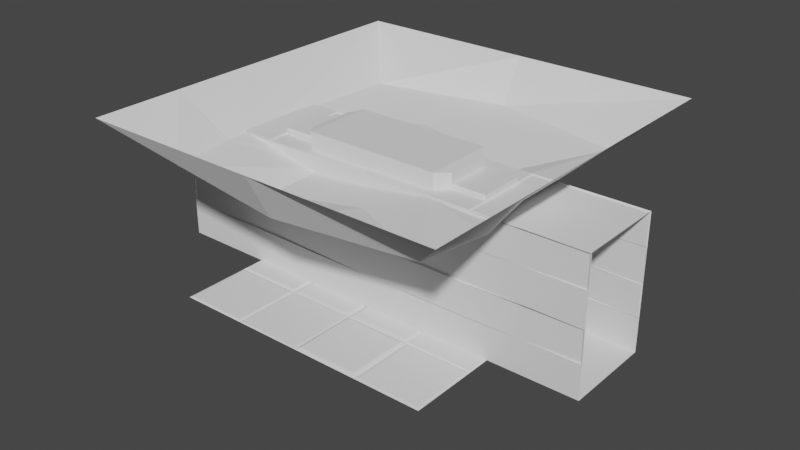 # Source: Environment.blend  (saved by Blender 2.92.15; exported with 4.5.12 LTS)
import bpy
from mathutils import Matrix  # noqa: F401  (used for matrix-valued properties, if any)

bpy.ops.wm.read_factory_settings(use_empty=True)
scene = bpy.context.scene
scene.name = 'Scene'

# ---- collections
col_collection = bpy.data.collections.new('Collection'); scene.collection.children.link(col_collection)

# ---- images (referenced by path relative to the original .blend; pixels are not part of the script)
import os
ASSET_DIR = os.environ.get("B2B_ASSET_DIR", "")  # directory of the original .blend (textures are referenced by path, not embedded)
HERE = os.path.dirname(os.path.abspath(__file__))  # packed textures are extracted next to this script under _unpacked/

def load_image(name, relpath, width, height, colorspace="sRGB"):
    """Load a texture the original file referenced (path relative to the .blend, or extracted next to this script)."""
    p = next((c for c in (os.path.join(HERE, relpath), os.path.join(ASSET_DIR, relpath)) if relpath and os.path.exists(c)), "")
    if p:
        img = bpy.data.images.load(p, check_existing=True)
        img.name = name
    else:  # same state as the original file: an image datablock whose file is absent (Cycles renders it pink)
        img = bpy.data.images.new(name, width, height)
        img.source = "FILE"
        img.filepath = "//" + (relpath or name)
    img.colorspace_settings.name = colorspace
    return img
img_column = load_image('Column', 'Column.png', 1024, 1024, 'sRGB')
img_snake_png = load_image('Snake.png', 'Snake.png', 1024, 1024, 'sRGB')

# ---- materials (node trees are filled in below, after node groups)
mat_column_material = bpy.data.materials.new('Column Material')
mat_column_material.use_transparent_shadow = False
mat_snake_material = bpy.data.materials.new('Snake Material')
mat_snake_material.use_transparent_shadow = False

# ---- material node trees
mat_column_material.use_nodes = True; mat_column_material.node_tree.nodes.clear()
_N = mat_column_material.node_tree.nodes; _L = mat_column_material.node_tree.links
n0 = _N.new('ShaderNodeBsdfPrincipled'); n0.name = 'Principled BSDF'; n0.location = (10, 300)
n0.distribution = 'GGX'
n0.subsurface_method = 'BURLEY'
n0.inputs[3].default_value = 1.45
n0.inputs[27].default_value = (0.0, 0.0, 0.0, 1.0)
n0.inputs[28].default_value = 1.0
n1 = _N.new('ShaderNodeOutputMaterial'); n1.name = 'Material Output'; n1.location = (300, 300)
n2 = _N.new('ShaderNodeTexImage'); n2.name = 'Image Texture'; n2.location = (-280, 280)
n2.image = img_column
_L.new(n0.outputs[0], n1.inputs[0])
_L.new(n2.outputs[0], n0.inputs[0])
n1.is_active_output = True
mat_snake_material.use_nodes = True; mat_snake_material.node_tree.nodes.clear()
_N = mat_snake_material.node_tree.nodes; _L = mat_snake_material.node_tree.links
n0 = _N.new('ShaderNodeBsdfPrincipled'); n0.name = 'Principled BSDF'; n0.location = (10, 300)
n0.distribution = 'GGX'
n0.subsurface_method = 'BURLEY'
n0.inputs[2].default_value = 0.0
n0.inputs[3].default_value = 1.45
n0.inputs[13].default_value = 0.0
n0.inputs[27].default_value = (0.0, 0.0, 0.0, 1.0)
n0.inputs[28].default_value = 1.0
n1 = _N.new('ShaderNodeOutputMaterial'); n1.name = 'Material Output'; n1.location = (300, 300)
n2 = _N.new('ShaderNodeTexImage'); n2.name = 'Image Texture'; n2.location = (-280, 280)
n2.image = img_snake_png
_L.new(n0.outputs[0], n1.inputs[0])
_L.new(n2.outputs[0], n0.inputs[0])
n1.is_active_output = True

# ---- world
world_world = bpy.data.worlds.new('World'); scene.world = world_world
world_world.use_nodes = True; world_world.node_tree.nodes.clear()
_N = world_world.node_tree.nodes; _L = world_world.node_tree.links
n0 = _N.new('ShaderNodeOutputWorld'); n0.name = 'World Output'; n0.location = (300, 300)
n1 = _N.new('ShaderNodeBackground'); n1.name = 'Background'; n1.location = (10, 300)
n1.inputs[0].default_value = (0.05088, 0.05088, 0.05088, 1.0)
_L.new(n1.outputs[0], n0.inputs[0])
n0.is_active_output = True
world_world.color = (0.05088, 0.05088, 0.05088)
world_world.use_sun_shadow = False
world_world.sun_shadow_jitter_overblur = 0.0

# ---- meshes
me_cube_007 = bpy.data.meshes.new('Cube.007')
me_cube_007.from_pydata([(0.5249, -0.5249, 0.2954), (0.5249, -0.5249, -0.4154), (0.5249, 0.5249, 0.2954), (0.5249, 0.5249, -0.4154), (-0.5249, -0.5249, 0.2954), (-0.5249, -0.5249, -0.4154), (-0.5249, 0.5249, 0.2954), (-0.5249, 0.5249, -0.4154), (0.3986, 0.3986, 0.5381), (0.3986, -0.3986, 0.5381), (-0.3986, 0.3986, 0.5381), (-0.3986, -0.3986, 0.5381), (0.3986, 0.3986, 2.587), (0.3986, -0.3986, 2.587), (-0.3986, 0.3986, 2.587), (-0.3986, -0.3986, 2.587), (0.5078, 0.5078, 2.815), (0.5078, -0.5078, 2.815), (-0.5078, 0.5078, 2.815), (-0.5078, -0.5078, 2.815), (0.5078, 0.5078, 3.091), (0.5078, -0.5078, 3.091), (-0.5078, 0.5078, 3.091), (-0.5078, -0.5078, 3.091)], [], [(0, 1, 3, 2), (2, 3, 7, 6), (6, 7, 5, 4), (4, 5, 1, 0), (6, 4, 11, 10), (7, 3, 1, 5), (8, 10, 14, 12), (4, 0, 9, 11), (2, 6, 10, 8), (0, 2, 8, 9), (15, 13, 17, 19), (10, 11, 15, 14), (9, 8, 12, 13), (11, 9, 13, 15), (18, 19, 23, 22), (12, 14, 18, 16), (14, 15, 19, 18), (13, 12, 16, 17), (20, 22, 23, 21), (17, 16, 20, 21), (19, 17, 21, 23), (16, 18, 22, 20)])
_uv = me_cube_007.uv_layers.new(name='UVMap')
_uv.uv.foreach_set('vector', [0.2662, 0.1561, 0.2662, 0.005782, 0.4882, 0.005782, 0.4882, 0.1561, 0.7287, 0.1577, 0.7287, 0.0074, 0.9507, 0.0074, 0.9507, 0.1577, 0.5, 0.1559, 0.5, 0.005634, 0.722, 0.005634, 0.722, 0.1559, 0.0438, 0.1561, 0.0438, 0.005782, 0.2658, 0.005782, 0.2658, 0.1561, 0.5, 0.1559, 0.722, 0.1559, 0.6953, 0.2138, 0.5267, 0.2138, 0.2626, 0.9937, 0.2626, 0.7769, 0.4794, 0.7769, 0.4794, 0.9937, 0.7554, 0.2155, 0.9239, 0.2155, 0.9239, 0.6488, 0.7554, 0.6488, 0.0438, 0.1561, 0.2658, 0.1561, 0.2391, 0.2139, 0.07051, 0.2139, 0.7287, 0.1577, 0.9507, 0.1577, 0.9239, 0.2155, 0.7554, 0.2155, 0.2662, 0.1561, 0.4882, 0.1561, 0.4614, 0.2139, 0.2929, 0.2139, 0.07051, 0.6472, 0.2391, 0.6472, 0.2621, 0.7005, 0.04743, 0.7005, 0.5267, 0.2138, 0.6953, 0.2138, 0.6953, 0.647, 0.5267, 0.647, 0.2929, 0.2139, 0.4614, 0.2139, 0.4614, 0.6472, 0.2929, 0.6472, 0.07051, 0.2139, 0.2391, 0.2139, 0.2391, 0.6472, 0.07051, 0.6472, 0.5036, 0.7004, 0.7184, 0.7004, 0.7184, 0.7587, 0.5036, 0.7587, 0.7554, 0.6488, 0.9239, 0.6488, 0.947, 0.7021, 0.7323, 0.7021, 0.5267, 0.647, 0.6953, 0.647, 0.7184, 0.7004, 0.5036, 0.7004, 0.2929, 0.6472, 0.4614, 0.6472, 0.4845, 0.7005, 0.2698, 0.7005, 0.04859, 0.9911, 0.04859, 0.7814, 0.2583, 0.7814, 0.2583, 0.9911, 0.2698, 0.7005, 0.4845, 0.7005, 0.4845, 0.7588, 0.2698, 0.7588, 0.04743, 0.7005, 0.2621, 0.7005, 0.2621, 0.7588, 0.04743, 0.7588, 0.7323, 0.7021, 0.947, 0.7021, 0.947, 0.7605, 0.7323, 0.7605])
me_cube_007.materials.append(mat_column_material)
me_cube_007.use_remesh_fix_poles = True
me_cube_007.use_remesh_preserve_attributes = False
me_cube_007.use_mirror_vertex_groups = False
me_cube_007.update()
me_cube = bpy.data.meshes.new('Cube')
me_cube.from_pydata([(-0.2672, -0.1486, -0.1974), (-0.2878, -0.05562, -0.02939), (-0.2452, 0.06195, -0.3112), (-0.2658, 0.1549, -0.1432), (0.01982, -0.2573, -0.1754), (-0.01442, -0.1029, 0.1037), (0.05635, 0.09235, -0.3644), (0.02212, 0.2467, -0.08536), (0.2796, 0.08861, -0.07636), (0.2934, 0.02644, -0.1887), (0.2787, -0.1143, -0.1126), (0.2649, -0.05217, -0.0002615)], [], [(0, 1, 3, 2), (2, 3, 7, 6), (5, 4, 10, 11), (4, 5, 1, 0), (2, 6, 4, 0), (7, 3, 1, 5), (9, 8, 11, 10), (4, 6, 9, 10), (7, 5, 11, 8), (6, 7, 8, 9)])
_uv = me_cube.uv_layers.new(name='UVMap')
_uv.uv.foreach_set('vector', [0.375, 0.0, 0.625, 0.0, 0.625, 0.25, 0.375, 0.25, 0.375, 0.25, 0.625, 0.25, 0.625, 0.5, 0.375, 0.5, 0.625, 0.75, 0.375, 0.75, 0.375, 0.75, 0.625, 0.75, 0.375, 0.75, 0.625, 0.75, 0.625, 1.0, 0.375, 1.0, 0.125, 0.5, 0.375, 0.5, 0.375, 0.75, 0.125, 0.75, 0.625, 0.5, 0.875, 0.5, 0.875, 0.75, 0.625, 0.75, 0.375, 0.5, 0.625, 0.5, 0.625, 0.75, 0.375, 0.75, 0.375, 0.75, 0.375, 0.5, 0.375, 0.5, 0.375, 0.75, 0.625, 0.5, 0.625, 0.75, 0.625, 0.75, 0.625, 0.5, 0.375, 0.5, 0.625, 0.5, 0.625, 0.5, 0.375, 0.5])
me_cube.use_remesh_fix_poles = True
me_cube.use_remesh_preserve_attributes = False
me_cube.use_mirror_vertex_groups = False
me_cube.update()
me_cube_002 = bpy.data.meshes.new('Cube.002')
me_cube_002.from_pydata([(0.9976, -0.5036, -1.0), (0.9976, -0.5036, 0.09525), (0.9976, 0.4896, -1.0), (0.9976, 0.4896, 0.09525), (0.0, 0.4896, -1.0), (0.0, 0.4896, 0.09525), (0.0, -0.5036, -1.0), (0.0, -0.5036, 0.09525), (1.015, 0.5856, 0.2011), (1.015, 0.5856, -1.106), (1.015, -0.5995, -1.106), (1.015, -0.5995, 0.2011), (1.525, 0.5856, 0.2011), (1.525, 0.5856, -1.106), (1.525, -0.5995, -1.106), (1.525, -0.5995, 0.2011), (1.038, 0.532, 0.2563), (1.038, -0.5459, 0.2563), (1.502, 0.532, 0.2563), (1.502, -0.5459, 0.2563), (1.038, 0.532, 2.314), (1.038, -0.5459, 2.314), (1.502, 0.532, 2.314), (1.502, -0.5459, 2.314), (1.014, 0.5873, 2.353), (1.014, -0.6013, 2.353), (1.526, 0.5873, 2.353), (1.526, -0.6013, 2.353), (1.014, 0.7768, 2.795), (1.014, -0.79, 2.795), (1.526, 0.7768, 2.795), (1.526, -0.79, 2.795), (1.014, 0.7768, 3.333), (1.014, -0.79, 3.333), (1.526, 0.7768, 3.333), (1.526, -0.79, 3.333), (0.0, 0.7768, 2.795), (0.0, -0.79, 2.795), (0.0, 0.7768, 3.333), (0.0, -0.79, 3.333), (1.739, 0.4934, 2.837), (1.739, -0.5074, 2.837), (1.739, 0.4934, 3.29), (1.739, -0.5074, 3.29)], [], [(4, 5, 3, 2), (3, 1, 11, 8), (4, 2, 0, 6), (3, 5, 7, 1), (0, 1, 7, 6), (8, 11, 17, 16), (2, 3, 8, 9), (1, 0, 10, 11), (0, 2, 9, 10), (13, 12, 15, 14), (9, 8, 12, 13), (11, 10, 14, 15), (10, 9, 13, 14), (18, 16, 20, 22), (12, 8, 16, 18), (11, 15, 19, 17), (15, 12, 18, 19), (21, 23, 27, 25), (19, 18, 22, 23), (17, 19, 23, 21), (16, 17, 21, 20), (26, 24, 28, 30), (20, 21, 25, 24), (22, 20, 24, 26), (23, 22, 26, 27), (35, 31, 41, 43), (27, 26, 30, 31), (25, 27, 31, 29), (24, 25, 29, 28), (32, 33, 35, 34), (29, 31, 35, 33), (33, 32, 38, 39), (30, 28, 32, 34), (41, 40, 42, 43), (32, 28, 36, 38), (28, 29, 37, 36), (29, 33, 39, 37), (34, 35, 43, 42), (31, 30, 40, 41), (30, 34, 42, 40)])
_uv = me_cube_002.uv_layers.new(name='UVMap')
_uv.uv.foreach_set('vector', [0.375, 0.375, 0.625, 0.375, 0.625, 0.5, 0.375, 0.5, 0.625, 0.5, 0.625, 0.75, 0.625, 0.75, 0.625, 0.5, 0.25, 0.5, 0.375, 0.5, 0.375, 0.75, 0.25, 0.75, 0.625, 0.5, 0.75, 0.5, 0.75, 0.75, 0.625, 0.75, 0.375, 0.75, 0.625, 0.75, 0.625, 0.875, 0.375, 0.875, 0.625, 0.5, 0.625, 0.75, 0.625, 0.75, 0.625, 0.5, 0.375, 0.5, 0.625, 0.5, 0.625, 0.5, 0.375, 0.5, 0.625, 0.75, 0.375, 0.75, 0.375, 0.75, 0.625, 0.75, 0.375, 0.75, 0.375, 0.5, 0.375, 0.5, 0.375, 0.75, 0.375, 0.5, 0.625, 0.5, 0.625, 0.75, 0.375, 0.75, 0.375, 0.5, 0.625, 0.5, 0.625, 0.5, 0.375, 0.5, 0.625, 0.75, 0.375, 0.75, 0.375, 0.75, 0.625, 0.75, 0.375, 0.75, 0.375, 0.5, 0.375, 0.5, 0.375, 0.75, 0.625, 0.5, 0.625, 0.5, 0.625, 0.5, 0.625, 0.5, 0.625, 0.5, 0.625, 0.5, 0.625, 0.5, 0.625, 0.5, 0.625, 0.75, 0.625, 0.75, 0.625, 0.75, 0.625, 0.75, 0.625, 0.75, 0.625, 0.5, 0.625, 0.5, 0.625, 0.75, 0.625, 0.75, 0.625, 0.75, 0.625, 0.75, 0.625, 0.75, 0.625, 0.75, 0.625, 0.5, 0.625, 0.5, 0.625, 0.75, 0.625, 0.75, 0.625, 0.75, 0.625, 0.75, 0.625, 0.75, 0.625, 0.5, 0.625, 0.75, 0.625, 0.75, 0.625, 0.5, 0.625, 0.5, 0.625, 0.5, 0.625, 0.5, 0.625, 0.5, 0.625, 0.5, 0.625, 0.75, 0.625, 0.75, 0.625, 0.5, 0.625, 0.5, 0.625, 0.5, 0.625, 0.5, 0.625, 0.5, 0.625, 0.75, 0.625, 0.5, 0.625, 0.5, 0.625, 0.75, 0.625, 0.75, 0.625, 0.75, 0.625, 0.75, 0.625, 0.75, 0.625, 0.75, 0.625, 0.5, 0.625, 0.5, 0.625, 0.75, 0.625, 0.75, 0.625, 0.75, 0.625, 0.75, 0.625, 0.75, 0.625, 0.5, 0.625, 0.75, 0.625, 0.75, 0.625, 0.5, 0.625, 0.5, 0.625, 0.75, 0.625, 0.75, 0.625, 0.5, 0.625, 0.75, 0.625, 0.75, 0.625, 0.75, 0.625, 0.75, 0.625, 0.75, 0.625, 0.5, 0.625, 0.5, 0.625, 0.75, 0.625, 0.5, 0.625, 0.5, 0.625, 0.5, 0.625, 0.5, 0.625, 0.75, 0.625, 0.5, 0.625, 0.5, 0.625, 0.75, 0.625, 0.5, 0.625, 0.5, 0.625, 0.5, 0.625, 0.5, 0.625, 0.5, 0.625, 0.75, 0.625, 0.75, 0.625, 0.5, 0.625, 0.75, 0.625, 0.75, 0.625, 0.75, 0.625, 0.75, 0.625, 0.5, 0.625, 0.75, 0.625, 0.75, 0.625, 0.5, 0.625, 0.75, 0.625, 0.5, 0.625, 0.5, 0.625, 0.75, 0.625, 0.5, 0.625, 0.5, 0.625, 0.5, 0.625, 0.5])
me_cube_002.use_remesh_fix_poles = True
me_cube_002.use_remesh_preserve_attributes = False
me_cube_002.use_mirror_vertex_groups = False
me_cube_002.update()
me_cube_003 = bpy.data.meshes.new('Cube.003')
me_cube_003.from_pydata([(-1.0, -5.0, 0.02298), (-1.0, -5.0, 2.974), (-1.0, 5.0, 0.02298), (-1.0, 5.0, 2.974), (1.0, -5.0, 0.02298), (1.0, -5.0, 2.974), (1.0, 5.0, 0.02298), (1.0, 5.0, 2.974), (1.0, 5.0, 1.499), (1.0, -5.0, 1.499), (1.0, 5.0, 0.7609), (1.0, -5.0, 0.7609), (1.0, 5.0, 2.237), (1.0, -5.0, 2.237), (-1.0, -5.0, 1.499), (-1.0, 5.0, 1.499), (-1.0, -5.0, 2.237), (-1.0, 5.0, 2.237), (-1.0, 5.0, 0.7609), (-1.0, -5.0, 0.7609), (1.027, 4.975, 2.949), (0.9864, -4.975, 2.949), (0.9864, -4.975, 1.474), (0.9864, 4.975, 1.474), (0.9864, 4.975, 0.786), (0.9864, -4.975, 0.786), (1.027, 4.975, 2.262), (0.9864, -4.975, 2.262), (-1.0, -4.984, 2.253), (-1.0, -4.984, 2.958), (-1.0, -4.984, 0.7771), (-1.0, 4.984, 2.958), (-1.0, -4.984, 1.482), (-0.9671, -4.984, 2.253), (-1.0, 4.984, 1.482), (-1.0, 4.984, 2.253), (-1.0, 4.984, 0.7771), (-0.9671, -4.984, 2.958), (-0.9671, -4.984, 0.7771), (-0.9671, -4.984, 1.482), (-0.9671, 4.984, 2.958), (-0.9671, 4.984, 2.253), (-0.9671, 4.984, 1.482), (-0.9671, 4.984, 0.7771), (-0.9559, -0.04414, 0.04733), (-0.9714, 0.02858, 2.945), (0.9559, -0.04414, 0.04733), (0.9714, 0.02858, 2.945), (1.0, 0.0, 1.499), (1.0, 0.0, 0.7609), (1.0, 0.0, 2.237), (-1.0, 0.0, 1.499), (-1.0, 0.0, 2.237), (-1.0, 0.0, 0.7609), (0.9872, 0.0, 2.949), (1.045, 0.0, 1.474), (1.045, 0.0, 0.786), (0.9872, 0.0, 2.262), (-1.0, 0.0, 2.958), (-1.0, 0.0, 1.482), (-1.0, 0.0, 2.253), (-1.0, 0.0, 0.7771), (-1.028, 0.0, 2.958), (-1.035, 0.0, 1.482), (-1.028, 0.0, 2.253), (-1.035, 0.0, 0.7771), (-0.9714, 2.471, 2.945), (0.9403, 2.56, 0.05274), (1.0, 2.5, 1.499), (1.0, 2.5, 0.7609), (1.0, 2.5, 2.237), (0.9864, 2.487, 1.474), (0.9864, 2.487, 0.786), (0.9816, 2.487, 2.262), (-1.0, 2.492, 2.958), (-0.9671, 2.492, 2.958), (-0.9403, 2.56, 0.05274), (0.9714, 2.471, 2.945), (-1.0, 2.5, 1.499), (-1.0, 2.5, 2.237), (-1.0, 2.5, 0.7609), (0.9816, 2.487, 2.949), (-1.0, 2.492, 1.482), (-1.0, 2.492, 2.253), (-1.0, 2.492, 0.7771), (-0.9671, 2.492, 1.482), (-0.9671, 2.492, 2.253), (-0.9671, 2.492, 0.7771), (-0.9559, -2.456, 0.04733), (0.9623, -2.538, 2.948), (-1.0, -2.5, 1.499), (-1.0, -2.5, 2.237), (-1.0, -2.5, 0.7609), (1.033, -2.487, 2.949), (-1.0, -2.492, 1.482), (-1.0, -2.492, 2.253), (-1.0, -2.492, 0.7771), (-1.035, -2.492, 1.482), (-1.028, -2.492, 2.253), (-1.035, -2.492, 0.7771), (-0.9623, -2.538, 2.948), (0.9559, -2.456, 0.04733), (1.0, -2.5, 1.499), (1.0, -2.5, 0.7609), (1.0, -2.5, 2.237), (1.045, -2.487, 1.474), (1.045, -2.487, 0.786), (1.033, -2.487, 2.262), (-1.0, -2.492, 2.958), (-1.028, -2.492, 2.958), (1.0, -2.5, 0.02298), (1.0, 0.0, 0.02298), (-1.0, 0.0, 0.02298), (-1.0, -2.5, 0.02298), (0.9403, 4.94, 0.05274), (1.0, 2.5, 0.02298), (-0.9403, 4.94, 0.05274), (-1.0, 2.5, 0.02298), (1.0, 2.5, 2.974), (1.0, 0.0, 2.974), (-1.0, 0.0, 2.974), (-1.0, 2.5, 2.974), (1.0, -2.5, 2.974), (-0.9623, -4.962, 2.948), (0.9623, -4.962, 2.948), (-1.0, -2.5, 2.974)], [], [(83, 35, 41, 86), (107, 27, 21, 93), (113, 0, 4, 110), (89, 124, 123, 100), (106, 25, 22, 105), (110, 4, 11, 103), (102, 9, 13, 104), (84, 36, 43, 87), (78, 15, 17, 79), (117, 2, 18, 80), (93, 21, 5, 122), (105, 22, 9, 102), (24, 23, 8, 10), (22, 25, 11, 9), (72, 24, 10, 69), (26, 20, 7, 12), (21, 27, 13, 5), (73, 26, 12, 70), (28, 29, 1, 16), (74, 31, 3, 121), (30, 32, 14, 19), (82, 34, 15, 78), (31, 35, 17, 3), (95, 28, 16, 91), (34, 36, 18, 15), (96, 30, 19, 92), (86, 41, 40, 75), (87, 43, 42, 85), (94, 32, 39, 97), (36, 34, 42, 43), (108, 29, 37, 109), (35, 31, 40, 41), (29, 28, 33, 37), (32, 30, 38, 39), (74, 58, 62, 75), (82, 59, 63, 85), (99, 65, 63, 97), (98, 64, 62, 109), (84, 61, 53, 80), (83, 60, 52, 79), (94, 59, 51, 90), (108, 58, 120, 125), (107, 57, 50, 104), (106, 56, 49, 103), (71, 55, 48, 68), (81, 54, 119, 118), (113, 112, 53, 92), (90, 51, 52, 91), (96, 61, 65, 99), (68, 48, 50, 70), (115, 111, 49, 69), (72, 56, 55, 71), (77, 47, 45, 66), (117, 112, 111, 115), (73, 57, 54, 81), (95, 60, 64, 98), (26, 73, 81, 20), (116, 76, 67, 114), (7, 118, 121, 3), (24, 72, 71, 23), (6, 115, 69, 10), (8, 68, 70, 12), (20, 81, 118, 7), (23, 71, 68, 8), (35, 83, 79, 17), (36, 84, 80, 18), (34, 82, 85, 42), (31, 74, 75, 40), (65, 87, 85, 63), (64, 86, 75, 62), (59, 82, 78, 51), (58, 74, 121, 120), (57, 73, 70, 50), (56, 72, 69, 49), (112, 117, 80, 53), (51, 78, 79, 52), (61, 84, 87, 65), (60, 83, 86, 64), (28, 95, 98, 33), (30, 96, 99, 38), (14, 90, 91, 16), (0, 113, 92, 19), (25, 106, 103, 11), (27, 107, 104, 13), (29, 108, 125, 1), (32, 94, 90, 14), (33, 98, 109, 37), (38, 99, 97, 39), (58, 108, 109, 62), (59, 94, 97, 63), (61, 96, 92, 53), (60, 95, 91, 52), (55, 105, 102, 48), (54, 93, 122, 119), (48, 102, 104, 50), (111, 110, 103, 49), (56, 106, 105, 55), (119, 122, 125, 120), (44, 88, 101, 46), (57, 107, 93, 54), (46, 101, 110, 111), (44, 46, 111, 112), (88, 44, 112, 113), (101, 88, 113, 110), (116, 114, 6, 2), (114, 67, 115, 6), (76, 116, 2, 117), (67, 76, 117, 115), (47, 77, 118, 119), (45, 47, 119, 120), (66, 45, 120, 121), (77, 66, 121, 118), (124, 89, 122, 5), (123, 124, 5, 1), (100, 123, 1, 125), (89, 100, 125, 122)])
_uv = me_cube_003.uv_layers.new(name='UVMap')
_uv.uv.foreach_set('vector', [0.5639, 0.1873, 0.5639, 0.2496, 0.5639, 0.2496, 0.5639, 0.1873, 0.5646, 0.6872, 0.5646, 0.7494, 0.6229, 0.7494, 0.6229, 0.6872, 0.125, 0.6875, 0.125, 0.75, 0.375, 0.75, 0.375, 0.6875, 0.6297, 0.6884, 0.6297, 0.7491, 0.8703, 0.7491, 0.8703, 0.6884, 0.4396, 0.6872, 0.4396, 0.7494, 0.4979, 0.7494, 0.4979, 0.6872, 0.375, 0.6875, 0.375, 0.75, 0.4375, 0.75, 0.4375, 0.6875, 0.5, 0.6875, 0.5, 0.75, 0.5625, 0.75, 0.5625, 0.6875, 0.4389, 0.1873, 0.4389, 0.2496, 0.4389, 0.2496, 0.4389, 0.1873, 0.5, 0.1875, 0.5, 0.25, 0.5625, 0.25, 0.5625, 0.1875, 0.375, 0.1875, 0.375, 0.25, 0.4375, 0.25, 0.4375, 0.1875, 0.6229, 0.6872, 0.6229, 0.7494, 0.625, 0.75, 0.625, 0.6875, 0.4979, 0.6872, 0.4979, 0.7494, 0.5, 0.75, 0.5, 0.6875, 0.4396, 0.5006, 0.4979, 0.5006, 0.5, 0.5, 0.4375, 0.5, 0.4979, 0.7494, 0.4396, 0.7494, 0.4375, 0.75, 0.5, 0.75, 0.4396, 0.5628, 0.4396, 0.5006, 0.4375, 0.5, 0.4375, 0.5625, 0.5646, 0.5006, 0.6229, 0.5006, 0.625, 0.5, 0.5625, 0.5, 0.6229, 0.7494, 0.5646, 0.7494, 0.5625, 0.75, 0.625, 0.75, 0.5646, 0.5628, 0.5646, 0.5006, 0.5625, 0.5, 0.5625, 0.5625, 0.5639, 0.0004069, 0.6236, 0.0004069, 0.625, 0.0, 0.5625, 0.0, 0.6236, 0.1873, 0.6236, 0.2496, 0.625, 0.25, 0.625, 0.1875, 0.4389, 0.0004069, 0.4986, 0.0004069, 0.5, 0.0, 0.4375, 0.0, 0.4986, 0.1873, 0.4986, 0.2496, 0.5, 0.25, 0.5, 0.1875, 0.6236, 0.2496, 0.5639, 0.2496, 0.5625, 0.25, 0.625, 0.25, 0.5639, 0.0627, 0.5639, 0.0004069, 0.5625, 0.0, 0.5625, 0.0625, 0.4986, 0.2496, 0.4389, 0.2496, 0.4375, 0.25, 0.5, 0.25, 0.4389, 0.0627, 0.4389, 0.0004069, 0.4375, 0.0, 0.4375, 0.0625, 0.5639, 0.1873, 0.5639, 0.2496, 0.6236, 0.2496, 0.6236, 0.1873, 0.4389, 0.1873, 0.4389, 0.2496, 0.4986, 0.2496, 0.4986, 0.1873, 0.4986, 0.0627, 0.4986, 0.0004069, 0.4986, 0.0004069, 0.4986, 0.0627, 0.4389, 0.2496, 0.4986, 0.2496, 0.4986, 0.2496, 0.4389, 0.2496, 0.6236, 0.0627, 0.6236, 0.0004069, 0.6236, 0.0004069, 0.6236, 0.0627, 0.5639, 0.2496, 0.6236, 0.2496, 0.6236, 0.2496, 0.5639, 0.2496, 0.6236, 0.0004069, 0.5639, 0.0004069, 0.5639, 0.0004069, 0.6236, 0.0004069, 0.4986, 0.0004069, 0.4389, 0.0004069, 0.4389, 0.0004069, 0.4986, 0.0004069, 0.6236, 0.1873, 0.6236, 0.125, 0.6236, 0.125, 0.6236, 0.1873, 0.4986, 0.1873, 0.4986, 0.125, 0.4986, 0.125, 0.4986, 0.1873, 0.4389, 0.0627, 0.4389, 0.125, 0.4986, 0.125, 0.4986, 0.0627, 0.5639, 0.0627, 0.5639, 0.125, 0.6236, 0.125, 0.6236, 0.0627, 0.4389, 0.1873, 0.4389, 0.125, 0.4375, 0.125, 0.4375, 0.1875, 0.5639, 0.1873, 0.5639, 0.125, 0.5625, 0.125, 0.5625, 0.1875, 0.4986, 0.0627, 0.4986, 0.125, 0.5, 0.125, 0.5, 0.0625, 0.6236, 0.0627, 0.6236, 0.125, 0.625, 0.125, 0.625, 0.0625, 0.5646, 0.6872, 0.5646, 0.625, 0.5625, 0.625, 0.5625, 0.6875, 0.4396, 0.6872, 0.4396, 0.625, 0.4375, 0.625, 0.4375, 0.6875, 0.4979, 0.5628, 0.4979, 0.625, 0.5, 0.625, 0.5, 0.5625, 0.6229, 0.5628, 0.6229, 0.625, 0.625, 0.625, 0.625, 0.5625, 0.375, 0.0625, 0.375, 0.125, 0.4375, 0.125, 0.4375, 0.0625, 0.5, 0.0625, 0.5, 0.125, 0.5625, 0.125, 0.5625, 0.0625, 0.4389, 0.0627, 0.4389, 0.125, 0.4389, 0.125, 0.4389, 0.0627, 0.5, 0.5625, 0.5, 0.625, 0.5625, 0.625, 0.5625, 0.5625, 0.375, 0.5625, 0.375, 0.625, 0.4375, 0.625, 0.4375, 0.5625, 0.4396, 0.5628, 0.4396, 0.625, 0.4979, 0.625, 0.4979, 0.5628, 0.6286, 0.5632, 0.6286, 0.6243, 0.8714, 0.6243, 0.8714, 0.5632, 0.125, 0.5625, 0.125, 0.625, 0.375, 0.625, 0.375, 0.5625, 0.5646, 0.5628, 0.5646, 0.625, 0.6229, 0.625, 0.6229, 0.5628, 0.5639, 0.0627, 0.5639, 0.125, 0.5639, 0.125, 0.5639, 0.0627, 0.5646, 0.5006, 0.5646, 0.5628, 0.6229, 0.5628, 0.6229, 0.5006, 0.1325, 0.5015, 0.1325, 0.561, 0.3675, 0.561, 0.3675, 0.5015, 0.625, 0.5, 0.625, 0.5625, 0.875, 0.5625, 0.875, 0.5, 0.4396, 0.5006, 0.4396, 0.5628, 0.4979, 0.5628, 0.4979, 0.5006, 0.375, 0.5, 0.375, 0.5625, 0.4375, 0.5625, 0.4375, 0.5, 0.5, 0.5, 0.5, 0.5625, 0.5625, 0.5625, 0.5625, 0.5, 0.6229, 0.5006, 0.6229, 0.5628, 0.625, 0.5625, 0.625, 0.5, 0.4979, 0.5006, 0.4979, 0.5628, 0.5, 0.5625, 0.5, 0.5, 0.5639, 0.2496, 0.5639, 0.1873, 0.5625, 0.1875, 0.5625, 0.25, 0.4389, 0.2496, 0.4389, 0.1873, 0.4375, 0.1875, 0.4375, 0.25, 0.4986, 0.2496, 0.4986, 0.1873, 0.4986, 0.1873, 0.4986, 0.2496, 0.6236, 0.2496, 0.6236, 0.1873, 0.6236, 0.1873, 0.6236, 0.2496, 0.4389, 0.125, 0.4389, 0.1873, 0.4986, 0.1873, 0.4986, 0.125, 0.5639, 0.125, 0.5639, 0.1873, 0.6236, 0.1873, 0.6236, 0.125, 0.4986, 0.125, 0.4986, 0.1873, 0.5, 0.1875, 0.5, 0.125, 0.6236, 0.125, 0.6236, 0.1873, 0.625, 0.1875, 0.625, 0.125, 0.5646, 0.625, 0.5646, 0.5628, 0.5625, 0.5625, 0.5625, 0.625, 0.4396, 0.625, 0.4396, 0.5628, 0.4375, 0.5625, 0.4375, 0.625, 0.375, 0.125, 0.375, 0.1875, 0.4375, 0.1875, 0.4375, 0.125, 0.5, 0.125, 0.5, 0.1875, 0.5625, 0.1875, 0.5625, 0.125, 0.4389, 0.125, 0.4389, 0.1873, 0.4389, 0.1873, 0.4389, 0.125, 0.5639, 0.125, 0.5639, 0.1873, 0.5639, 0.1873, 0.5639, 0.125, 0.5639, 0.0004069, 0.5639, 0.0627, 0.5639, 0.0627, 0.5639, 0.0004069, 0.4389, 0.0004069, 0.4389, 0.0627, 0.4389, 0.0627, 0.4389, 0.0004069, 0.5, 0.0, 0.5, 0.0625, 0.5625, 0.0625, 0.5625, 0.0, 0.375, 0.0, 0.375, 0.0625, 0.4375, 0.0625, 0.4375, 0.0, 0.4396, 0.7494, 0.4396, 0.6872, 0.4375, 0.6875, 0.4375, 0.75, 0.5646, 0.7494, 0.5646, 0.6872, 0.5625, 0.6875, 0.5625, 0.75, 0.6236, 0.0004069, 0.6236, 0.0627, 0.625, 0.0625, 0.625, 0.0, 0.4986, 0.0004069, 0.4986, 0.0627, 0.5, 0.0625, 0.5, 0.0, 0.5639, 0.0004069, 0.5639, 0.0627, 0.6236, 0.0627, 0.6236, 0.0004069, 0.4389, 0.0004069, 0.4389, 0.0627, 0.4986, 0.0627, 0.4986, 0.0004069, 0.6236, 0.125, 0.6236, 0.0627, 0.6236, 0.0627, 0.6236, 0.125, 0.4986, 0.125, 0.4986, 0.0627, 0.4986, 0.0627, 0.4986, 0.125, 0.4389, 0.125, 0.4389, 0.0627, 0.4375, 0.0625, 0.4375, 0.125, 0.5639, 0.125, 0.5639, 0.0627, 0.5625, 0.0625, 0.5625, 0.125, 0.4979, 0.625, 0.4979, 0.6872, 0.5, 0.6875, 0.5, 0.625, 0.6229, 0.625, 0.6229, 0.6872, 0.625, 0.6875, 0.625, 0.625, 0.5, 0.625, 0.5, 0.6875, 0.5625, 0.6875, 0.5625, 0.625, 0.375, 0.625, 0.375, 0.6875, 0.4375, 0.6875, 0.4375, 0.625, 0.4396, 0.625, 0.4396, 0.6872, 0.4979, 0.6872, 0.4979, 0.625, 0.625, 0.625, 0.625, 0.6875, 0.875, 0.6875, 0.875, 0.625, 0.1305, 0.6261, 0.1305, 0.6864, 0.3695, 0.6864, 0.3695, 0.6261, 0.5646, 0.625, 0.5646, 0.6872, 0.6229, 0.6872, 0.6229, 0.625, 0.3695, 0.6261, 0.3695, 0.6864, 0.375, 0.6875, 0.375, 0.625, 0.1305, 0.6261, 0.3695, 0.6261, 0.375, 0.625, 0.125, 0.625, 0.1305, 0.6864, 0.1305, 0.6261, 0.125, 0.625, 0.125, 0.6875, 0.3695, 0.6864, 0.1305, 0.6864, 0.125, 0.6875, 0.375, 0.6875, 0.1325, 0.5015, 0.3675, 0.5015, 0.375, 0.5, 0.125, 0.5, 0.3675, 0.5015, 0.3675, 0.561, 0.375, 0.5625, 0.375, 0.5, 0.1325, 0.561, 0.1325, 0.5015, 0.125, 0.5, 0.125, 0.5625, 0.3675, 0.561, 0.1325, 0.561, 0.125, 0.5625, 0.375, 0.5625, 0.6286, 0.6243, 0.6286, 0.5632, 0.625, 0.5625, 0.625, 0.625, 0.8714, 0.6243, 0.6286, 0.6243, 0.625, 0.625, 0.875, 0.625, 0.8714, 0.5632, 0.8714, 0.6243, 0.875, 0.625, 0.875, 0.5625, 0.6286, 0.5632, 0.8714, 0.5632, 0.875, 0.5625, 0.625, 0.5625, 0.6297, 0.7491, 0.6297, 0.6884, 0.625, 0.6875, 0.625, 0.75, 0.8703, 0.7491, 0.6297, 0.7491, 0.625, 0.75, 0.875, 0.75, 0.8703, 0.6884, 0.8703, 0.7491, 0.875, 0.75, 0.875, 0.6875, 0.6297, 0.6884, 0.8703, 0.6884, 0.875, 0.6875, 0.625, 0.6875])
me_cube_003.use_remesh_fix_poles = True
me_cube_003.use_remesh_preserve_attributes = False
me_cube_003.use_mirror_vertex_groups = False
me_cube_003.update()
me_cube_005 = bpy.data.meshes.new('Cube.005')
me_cube_005.from_pydata([(-2.461, -0.5308, -0.08007), (-2.426, -0.5289, 3.029), (-2.5, 0.5107, -0.1193), (-2.5, 0.5107, 3.075), (2.446, -0.5475, -0.06539), (2.447, -0.5225, 3.022), (2.5, 0.5107, -0.1193), (2.5, 0.5107, 3.075), (-2.445, -0.5391, 1.423), (-2.5, 0.5107, 1.478), (2.5, 0.5107, 1.478), (2.461, -0.5406, 1.517), (-2.426, -0.5289, 2.323), (-2.5, 0.5107, 2.277), (2.5, 0.5107, 2.277), (2.461, -0.5406, 2.237), (-2.5, 0.5107, 0.6794), (2.5, 0.5107, 0.6794), (2.446, -0.5475, 0.6254), (-2.445, -0.5391, 0.7346), (0.0, 0.5107, -0.1193), (0.0, 0.5107, 3.075), (0.05393, -0.5475, -0.06539), (-0.01829, -0.5289, 3.029), (0.03927, -0.5406, 1.517), (-0.01829, -0.5289, 2.323), (-0.05521, -0.5391, 0.7346), (-2.446, -0.5195, 2.223), (-2.5, -0.5035, 3.075), (0.05325, -0.5225, 3.022), (0.03927, -0.5406, 2.237), (2.447, -0.5225, 2.33), (2.429, -0.519, 1.407), (-0.05521, -0.5391, 1.423), (-0.05372, -0.5195, 2.223), (-2.461, -0.5308, 0.6401), (-2.446, -0.5195, 1.532), (-0.05372, -0.5195, 1.532), (0.05393, -0.5475, 0.6254), (2.429, -0.519, 0.7503), (2.5, -0.5035, -0.1193), (-0.03925, -0.5308, -0.08007), (0.0709, -0.519, 0.7503), (0.0709, -0.519, 1.407), (-2.5, -0.5035, 1.478), (-2.5, -0.5035, 2.277), (0.05325, -0.5225, 2.33), (2.5, -0.5035, 3.075), (2.5, -0.5035, 2.277), (0.0, -0.5035, 3.075), (0.0, -0.5035, 2.277), (2.5, -0.5035, 1.478), (2.5, -0.5035, 0.6794), (0.0, -0.5035, 1.478), (-0.03925, -0.5308, 0.6401), (-2.5, -0.5035, -0.1193), (-2.5, -0.5035, 0.6794), (0.0, -0.5035, 0.6794), (0.0, -0.5035, -0.1193)], [], [(45, 28, 3, 13), (14, 7, 47, 48), (25, 23, 1, 12), (20, 6, 40, 58), (21, 3, 28, 49), (26, 33, 8, 19), (17, 10, 51, 52), (56, 44, 9, 16), (37, 34, 27, 36), (10, 14, 48, 51), (44, 45, 13, 9), (55, 56, 16, 2), (6, 17, 52, 40), (41, 54, 35, 0), (4, 18, 38, 22), (11, 15, 30, 24), (39, 32, 43, 42), (7, 21, 49, 47), (2, 20, 58, 55), (31, 5, 29, 46), (12, 1, 28, 45), (1, 23, 49, 28), (25, 12, 45, 50), (23, 25, 50, 49), (15, 11, 51, 48), (11, 24, 53, 51), (30, 15, 48, 50), (24, 30, 50, 53), (19, 8, 44, 56), (8, 33, 53, 44), (26, 19, 56, 57), (33, 26, 57, 53), (18, 4, 40, 52), (4, 22, 58, 40), (38, 18, 52, 57), (22, 38, 57, 58), (37, 36, 44, 53), (36, 27, 45, 44), (27, 34, 50, 45), (34, 37, 53, 50), (5, 31, 48, 47), (29, 5, 47, 49), (31, 46, 50, 48), (46, 29, 49, 50), (32, 39, 52, 51), (43, 32, 51, 53), (39, 42, 57, 52), (42, 43, 53, 57), (0, 35, 56, 55), (35, 54, 57, 56), (41, 0, 55, 58), (54, 41, 58, 57)])
_uv = me_cube_005.uv_layers.new(name='UVMap')
_uv.uv.foreach_set('vector', [0.5625, 0.0, 0.625, 0.0, 0.625, 0.25, 0.5625, 0.25, 0.5625, 0.5, 0.625, 0.5, 0.625, 0.75, 0.5625, 0.75, 0.5661, 0.8773, 0.6214, 0.8773, 0.6214, 0.9977, 0.5661, 0.9977, 0.25, 0.5, 0.375, 0.5, 0.375, 0.75, 0.25, 0.75, 0.75, 0.5, 0.875, 0.5, 0.875, 0.75, 0.75, 0.75, 0.4418, 0.8778, 0.4957, 0.8778, 0.4957, 0.9972, 0.4418, 0.9972, 0.4375, 0.5, 0.5, 0.5, 0.5, 0.75, 0.4375, 0.75, 0.4375, 0.0, 0.5, 0.0, 0.5, 0.25, 0.4375, 0.25, 0.5042, 0.8777, 0.5583, 0.8777, 0.5583, 0.9973, 0.5042, 0.9973, 0.5, 0.5, 0.5625, 0.5, 0.5625, 0.75, 0.5, 0.75, 0.5, 0.0, 0.5625, 0.0, 0.5625, 0.25, 0.5, 0.25, 0.375, 0.0, 0.4375, 0.0, 0.4375, 0.25, 0.375, 0.25, 0.375, 0.5, 0.4375, 0.5, 0.4375, 0.75, 0.375, 0.75, 0.3781, 0.877, 0.4344, 0.877, 0.4344, 0.998, 0.3781, 0.998, 0.3792, 0.7527, 0.4333, 0.7527, 0.4333, 0.8723, 0.3792, 0.8723, 0.5031, 0.752, 0.5594, 0.752, 0.5594, 0.873, 0.5031, 0.873, 0.443, 0.7535, 0.4945, 0.7535, 0.4945, 0.8715, 0.443, 0.8715, 0.625, 0.5, 0.75, 0.5, 0.75, 0.75, 0.625, 0.75, 0.125, 0.5, 0.25, 0.5, 0.25, 0.75, 0.125, 0.75, 0.5667, 0.7527, 0.6208, 0.7527, 0.6208, 0.8723, 0.5667, 0.8723, 0.5661, 0.9977, 0.6214, 0.9977, 0.625, 1.0, 0.5625, 1.0, 0.6214, 0.9977, 0.6214, 0.8773, 0.625, 0.875, 0.625, 1.0, 0.5661, 0.8773, 0.5661, 0.9977, 0.5625, 1.0, 0.5625, 0.875, 0.6214, 0.8773, 0.5661, 0.8773, 0.5625, 0.875, 0.625, 0.875, 0.5594, 0.752, 0.5031, 0.752, 0.5, 0.75, 0.5625, 0.75, 0.5031, 0.752, 0.5031, 0.873, 0.5, 0.875, 0.5, 0.75, 0.5594, 0.873, 0.5594, 0.752, 0.5625, 0.75, 0.5625, 0.875, 0.5031, 0.873, 0.5594, 0.873, 0.5625, 0.875, 0.5, 0.875, 0.4418, 0.9972, 0.4957, 0.9972, 0.5, 1.0, 0.4375, 1.0, 0.4957, 0.9972, 0.4957, 0.8778, 0.5, 0.875, 0.5, 1.0, 0.4418, 0.8778, 0.4418, 0.9972, 0.4375, 1.0, 0.4375, 0.875, 0.4957, 0.8778, 0.4418, 0.8778, 0.4375, 0.875, 0.5, 0.875, 0.4333, 0.7527, 0.3792, 0.7527, 0.375, 0.75, 0.4375, 0.75, 0.3792, 0.7527, 0.3792, 0.8723, 0.375, 0.875, 0.375, 0.75, 0.4333, 0.8723, 0.4333, 0.7527, 0.4375, 0.75, 0.4375, 0.875, 0.3792, 0.8723, 0.4333, 0.8723, 0.4375, 0.875, 0.375, 0.875, 0.5042, 0.8777, 0.5042, 0.9973, 0.5, 1.0, 0.5, 0.875, 0.5042, 0.9973, 0.5583, 0.9973, 0.5625, 1.0, 0.5, 1.0, 0.5583, 0.9973, 0.5583, 0.8777, 0.5625, 0.875, 0.5625, 1.0, 0.5583, 0.8777, 0.5042, 0.8777, 0.5, 0.875, 0.5625, 0.875, 0.6208, 0.7527, 0.5667, 0.7527, 0.5625, 0.75, 0.625, 0.75, 0.6208, 0.8723, 0.6208, 0.7527, 0.625, 0.75, 0.625, 0.875, 0.5667, 0.7527, 0.5667, 0.8723, 0.5625, 0.875, 0.5625, 0.75, 0.5667, 0.8723, 0.6208, 0.8723, 0.625, 0.875, 0.5625, 0.875, 0.4945, 0.7535, 0.443, 0.7535, 0.4375, 0.75, 0.5, 0.75, 0.4945, 0.8715, 0.4945, 0.7535, 0.5, 0.75, 0.5, 0.875, 0.443, 0.7535, 0.443, 0.8715, 0.4375, 0.875, 0.4375, 0.75, 0.443, 0.8715, 0.4945, 0.8715, 0.5, 0.875, 0.4375, 0.875, 0.3781, 0.998, 0.4344, 0.998, 0.4375, 1.0, 0.375, 1.0, 0.4344, 0.998, 0.4344, 0.877, 0.4375, 0.875, 0.4375, 1.0, 0.3781, 0.877, 0.3781, 0.998, 0.375, 1.0, 0.375, 0.875, 0.4344, 0.877, 0.3781, 0.877, 0.375, 0.875, 0.4375, 0.875])
me_cube_005.use_remesh_fix_poles = True
me_cube_005.use_remesh_preserve_attributes = False
me_cube_005.use_mirror_vertex_groups = False
me_cube_005.update()
me_plane = bpy.data.meshes.new('Plane')
me_plane.from_pydata([(-3.001, -3.001, 0.0), (3.001, -3.001, 0.0), (-3.001, 3.001, 0.0), (3.001, 3.001, 0.0), (0.0, -3.001, 0.0), (0.0, 3.001, 0.0), (-3.001, 0.0, 0.0), (3.001, 0.0, 0.0), (0.09135, -0.09135, 0.02761), (1.5, -3.001, 0.0), (1.5, 3.001, 0.0), (1.409, -0.09135, 0.02761), (3.001, 1.5, 0.0), (0.05218, 1.553, 0.0297), (-3.001, 1.5, 0.0), (1.575, 1.575, 0.01574), (-3.001, -1.5, 0.0), (3.001, -1.5, 0.0), (0.09135, -1.409, 0.02761), (1.409, -1.409, 0.02761), (-1.5, 3.001, 0.0), (-1.5, -3.001, 0.0), (-1.424, -0.07676, 0.02646), (-1.424, 1.424, 0.01357), (-1.462, -1.539, 0.01252), (2.927, 1.575, 0.01574), (2.927, 2.927, 0.01574), (1.57, 1.431, 0.01517), (1.575, 2.927, 0.01574), (0.08163, -1.582, 0.03908), (0.0649, 0.0649, 0.0142), (1.519, -0.01874, 0.02897), (1.568, -1.568, 0.01366), (1.568, -2.933, 0.01366), (2.933, -2.933, 0.01366), (1.519, -1.482, 0.02897), (2.933, -1.568, 0.01366), (2.982, -1.482, 0.02897), (2.982, -0.01874, 0.02897), (1.57, 0.06943, 0.01517), (1.419, -1.582, 0.03908), (1.436, 0.0649, 0.0142), (2.931, 0.06943, 0.01517), (2.931, 1.431, 0.01517), (1.448, 1.553, 0.0297), (1.448, 2.949, 0.0297), (0.05218, 2.949, 0.0297), (0.0649, 1.436, 0.0142), (1.436, 1.436, 0.0142), (1.5, 0.0, 0.0), (-0.07676, -0.07676, 0.02646), (-0.07646, 1.424, 0.01357), (1.5, 1.5, 0.0), (1.419, -2.919, 0.03908), (0.08163, -2.919, 0.03908), (-0.03873, -1.539, 0.01252), (1.5, -1.5, 0.0), (-1.462, -2.962, 0.01252), (-0.03873, -2.962, 0.01252), (-0.07676, -1.424, 0.02646), (-1.424, -1.424, 0.02646), (0.0, -1.5, 0.0), (-0.07646, 0.07646, 0.01357), (-1.424, 0.07646, 0.01357), (-1.555, -1.446, 0.03737), (0.0, 0.0, 0.0), (-0.04188, 1.542, 0.02781), (-1.561, 0.06079, 0.05048), (-1.459, 1.542, 0.02781), (0.0, 1.5, 0.0), (-1.624, 1.624, 0.05409), (-0.04188, 2.959, 0.02781), (-1.459, 2.959, 0.02781), (-1.624, 2.877, 0.05409), (-2.877, 2.877, 0.05409), (-1.561, 1.44, 0.05048), (-2.877, 1.624, 0.05409), (-2.94, 1.44, 0.05048), (-2.94, 0.06079, 0.05048), (-1.555, -0.0549, 0.03737), (-1.5, 1.5, 0.0), (-1.5, 0.0, 0.0), (-1.553, -1.553, 0.02425), (-2.946, -0.0549, 0.03737), (-2.946, -1.446, 0.03737), (-2.948, -1.553, 0.02425), (-2.948, -2.948, 0.02425), (-1.5, -1.5, 0.0), (-1.553, -2.948, 0.02425)], [], [(15, 25, 26, 28), (68, 66, 71, 72), (60, 59, 50, 22), (35, 37, 38, 31), (18, 19, 11, 8), (13, 44, 45, 46), (30, 41, 48, 47), (63, 62, 51, 23), (39, 42, 43, 27), (54, 53, 40, 29), (33, 34, 36, 32), (57, 58, 55, 24), (86, 88, 82, 85), (78, 67, 75, 77), (84, 64, 79, 83), (76, 70, 73, 74), (26, 25, 12, 3), (28, 26, 3, 10), (15, 28, 10, 52), (25, 15, 52, 12), (18, 8, 65, 61), (8, 11, 49, 65), (11, 19, 56, 49), (19, 18, 61, 56), (34, 33, 9, 1), (36, 34, 1, 17), (33, 32, 56, 9), (32, 36, 17, 56), (38, 37, 17, 7), (31, 38, 7, 49), (35, 31, 49, 56), (37, 35, 56, 17), (42, 39, 49, 7), (43, 42, 7, 12), (39, 27, 52, 49), (27, 43, 12, 52), (46, 45, 10, 5), (13, 46, 5, 69), (45, 44, 52, 10), (44, 13, 69, 52), (41, 30, 65, 49), (30, 47, 69, 65), (48, 41, 49, 52), (47, 48, 52, 69), (53, 54, 4, 9), (54, 29, 61, 4), (40, 53, 9, 56), (29, 40, 56, 61), (58, 57, 21, 4), (55, 58, 4, 61), (24, 55, 61, 87), (57, 24, 87, 21), (50, 59, 61, 65), (22, 50, 65, 81), (59, 60, 87, 61), (60, 22, 81, 87), (51, 62, 65, 69), (62, 63, 81, 65), (23, 51, 69, 80), (63, 23, 80, 81), (71, 66, 69, 5), (72, 71, 5, 20), (66, 68, 80, 69), (68, 72, 20, 80), (74, 73, 20, 2), (76, 74, 2, 14), (70, 76, 14, 80), (73, 70, 80, 20), (78, 77, 14, 6), (67, 78, 6, 81), (77, 75, 80, 14), (75, 67, 81, 80), (83, 79, 81, 6), (84, 83, 6, 16), (64, 84, 16, 87), (79, 64, 87, 81), (86, 85, 16, 0), (85, 82, 87, 16), (88, 86, 0, 21), (82, 88, 21, 87)])
_uv = me_plane.uv_layers.new(name='UVMap')
_uv.uv.foreach_set('vector', [0.7624, 0.7624, 0.9876, 0.7624, 0.9876, 0.9876, 0.7624, 0.9876, 0.257, 0.757, 0.493, 0.757, 0.493, 0.993, 0.257, 0.993, 0.2628, 0.2628, 0.4872, 0.2628, 0.4872, 0.4872, 0.2628, 0.4872, 0.7531, 0.2531, 0.9969, 0.2531, 0.9969, 0.4969, 0.7531, 0.4969, 0.5152, 0.2652, 0.7348, 0.2652, 0.7348, 0.4848, 0.5152, 0.4848, 0.5087, 0.7587, 0.7413, 0.7587, 0.7413, 0.9913, 0.5087, 0.9913, 0.5108, 0.5108, 0.7392, 0.5108, 0.7392, 0.7392, 0.5108, 0.7392, 0.2627, 0.5127, 0.4873, 0.5127, 0.4873, 0.7373, 0.2627, 0.7373, 0.7616, 0.5116, 0.9884, 0.5116, 0.9884, 0.7384, 0.7616, 0.7384, 0.5136, 0.0136, 0.7364, 0.0136, 0.7364, 0.2364, 0.5136, 0.2364, 0.7612, 0.01124, 0.9888, 0.01124, 0.9888, 0.2388, 0.7612, 0.2388, 0.2565, 0.006454, 0.4935, 0.006454, 0.4935, 0.2435, 0.2565, 0.2435, 0.008751, 0.008751, 0.2412, 0.008751, 0.2412, 0.2412, 0.008751, 0.2412, 0.01013, 0.5101, 0.2399, 0.5101, 0.2399, 0.7399, 0.01013, 0.7399, 0.009147, 0.2591, 0.2409, 0.2591, 0.2409, 0.4909, 0.009147, 0.4909, 0.02059, 0.7706, 0.2294, 0.7706, 0.2294, 0.9794, 0.02059, 0.9794, 0.9876, 0.9876, 0.9876, 0.7624, 1.0, 0.75, 1.0, 1.0, 0.7624, 0.9876, 0.9876, 0.9876, 1.0, 1.0, 0.75, 1.0, 0.7624, 0.7624, 0.7624, 0.9876, 0.75, 1.0, 0.75, 0.75, 0.9876, 0.7624, 0.7624, 0.7624, 0.75, 0.75, 1.0, 0.75, 0.5152, 0.2652, 0.5152, 0.4848, 0.5, 0.5, 0.5, 0.25, 0.5152, 0.4848, 0.7348, 0.4848, 0.75, 0.5, 0.5, 0.5, 0.7348, 0.4848, 0.7348, 0.2652, 0.75, 0.25, 0.75, 0.5, 0.7348, 0.2652, 0.5152, 0.2652, 0.5, 0.25, 0.75, 0.25, 0.9888, 0.01124, 0.7612, 0.01124, 0.75, 0.0, 1.0, 0.0, 0.9888, 0.2388, 0.9888, 0.01124, 1.0, 0.0, 1.0, 0.25, 0.7612, 0.01124, 0.7612, 0.2388, 0.75, 0.25, 0.75, 0.0, 0.7612, 0.2388, 0.9888, 0.2388, 1.0, 0.25, 0.75, 0.25, 0.9969, 0.4969, 0.9969, 0.2531, 1.0, 0.25, 1.0, 0.5, 0.7531, 0.4969, 0.9969, 0.4969, 1.0, 0.5, 0.75, 0.5, 0.7531, 0.2531, 0.7531, 0.4969, 0.75, 0.5, 0.75, 0.25, 0.9969, 0.2531, 0.7531, 0.2531, 0.75, 0.25, 1.0, 0.25, 0.9884, 0.5116, 0.7616, 0.5116, 0.75, 0.5, 1.0, 0.5, 0.9884, 0.7384, 0.9884, 0.5116, 1.0, 0.5, 1.0, 0.75, 0.7616, 0.5116, 0.7616, 0.7384, 0.75, 0.75, 0.75, 0.5, 0.7616, 0.7384, 0.9884, 0.7384, 1.0, 0.75, 0.75, 0.75, 0.5087, 0.9913, 0.7413, 0.9913, 0.75, 1.0, 0.5, 1.0, 0.5087, 0.7587, 0.5087, 0.9913, 0.5, 1.0, 0.5, 0.75, 0.7413, 0.9913, 0.7413, 0.7587, 0.75, 0.75, 0.75, 1.0, 0.7413, 0.7587, 0.5087, 0.7587, 0.5, 0.75, 0.75, 0.75, 0.7392, 0.5108, 0.5108, 0.5108, 0.5, 0.5, 0.75, 0.5, 0.5108, 0.5108, 0.5108, 0.7392, 0.5, 0.75, 0.5, 0.5, 0.7392, 0.7392, 0.7392, 0.5108, 0.75, 0.5, 0.75, 0.75, 0.5108, 0.7392, 0.7392, 0.7392, 0.75, 0.75, 0.5, 0.75, 0.7364, 0.0136, 0.5136, 0.0136, 0.5, 0.0, 0.75, 0.0, 0.5136, 0.0136, 0.5136, 0.2364, 0.5, 0.25, 0.5, 0.0, 0.7364, 0.2364, 0.7364, 0.0136, 0.75, 0.0, 0.75, 0.25, 0.5136, 0.2364, 0.7364, 0.2364, 0.75, 0.25, 0.5, 0.25, 0.4935, 0.006454, 0.2565, 0.006454, 0.25, 0.0, 0.5, 0.0, 0.4935, 0.2435, 0.4935, 0.006454, 0.5, 0.0, 0.5, 0.25, 0.2565, 0.2435, 0.4935, 0.2435, 0.5, 0.25, 0.25, 0.25, 0.2565, 0.006454, 0.2565, 0.2435, 0.25, 0.25, 0.25, 0.0, 0.4872, 0.4872, 0.4872, 0.2628, 0.5, 0.25, 0.5, 0.5, 0.2628, 0.4872, 0.4872, 0.4872, 0.5, 0.5, 0.25, 0.5, 0.4872, 0.2628, 0.2628, 0.2628, 0.25, 0.25, 0.5, 0.25, 0.2628, 0.2628, 0.2628, 0.4872, 0.25, 0.5, 0.25, 0.25, 0.4873, 0.7373, 0.4873, 0.5127, 0.5, 0.5, 0.5, 0.75, 0.4873, 0.5127, 0.2627, 0.5127, 0.25, 0.5, 0.5, 0.5, 0.2627, 0.7373, 0.4873, 0.7373, 0.5, 0.75, 0.25, 0.75, 0.2627, 0.5127, 0.2627, 0.7373, 0.25, 0.75, 0.25, 0.5, 0.493, 0.993, 0.493, 0.757, 0.5, 0.75, 0.5, 1.0, 0.257, 0.993, 0.493, 0.993, 0.5, 1.0, 0.25, 1.0, 0.493, 0.757, 0.257, 0.757, 0.25, 0.75, 0.5, 0.75, 0.257, 0.757, 0.257, 0.993, 0.25, 1.0, 0.25, 0.75, 0.02059, 0.9794, 0.2294, 0.9794, 0.25, 1.0, 0.0, 1.0, 0.02059, 0.7706, 0.02059, 0.9794, 0.0, 1.0, 0.0, 0.75, 0.2294, 0.7706, 0.02059, 0.7706, 0.0, 0.75, 0.25, 0.75, 0.2294, 0.9794, 0.2294, 0.7706, 0.25, 0.75, 0.25, 1.0, 0.01013, 0.5101, 0.01013, 0.7399, 0.0, 0.75, 0.0, 0.5, 0.2399, 0.5101, 0.01013, 0.5101, 0.0, 0.5, 0.25, 0.5, 0.01013, 0.7399, 0.2399, 0.7399, 0.25, 0.75, 0.0, 0.75, 0.2399, 0.7399, 0.2399, 0.5101, 0.25, 0.5, 0.25, 0.75, 0.009147, 0.4909, 0.2409, 0.4909, 0.25, 0.5, 0.0, 0.5, 0.009147, 0.2591, 0.009147, 0.4909, 0.0, 0.5, 0.0, 0.25, 0.2409, 0.2591, 0.009147, 0.2591, 0.0, 0.25, 0.25, 0.25, 0.2409, 0.4909, 0.2409, 0.2591, 0.25, 0.25, 0.25, 0.5, 0.008751, 0.008751, 0.008751, 0.2412, 0.0, 0.25, 0.0, 0.0, 0.008751, 0.2412, 0.2412, 0.2412, 0.25, 0.25, 0.0, 0.25, 0.2412, 0.008751, 0.008751, 0.008751, 0.0, 0.0, 0.25, 0.0, 0.2412, 0.2412, 0.2412, 0.008751, 0.25, 0.0, 0.25, 0.25])
me_plane.use_remesh_fix_poles = True
me_plane.use_remesh_preserve_attributes = False
me_plane.use_mirror_vertex_groups = False
me_plane.update()
me_cube_006 = bpy.data.meshes.new('Cube.006')
me_cube_006.from_pydata([(-1.328, -2.133, -0.9015), (-4.056, -3.949, 0.5051), (-2.026, 1.262, -0.7494), (-4.056, 4.162, 0.5051), (1.587, -0.9916, -0.4898), (4.056, -3.949, 0.5051), (1.706, 1.426, -0.7863), (4.056, 4.162, 0.5051), (-2.994, 2.994, -0.4898), (-2.994, -2.994, -0.4898), (2.994, 2.994, -0.4898), (2.994, -2.994, -0.4898), (0.0, 3.65, -0.4898), (0.0, 4.162, 0.5051), (0.0, -3.423, -0.4898), (0.0, -3.949, 0.5051), (-0.9913, 2.095, -0.6845), (0.6968, -1.789, -0.6956), (-3.195, 0.0, -0.4898), (-4.056, 0.1061, 0.5051), (2.994, 0.0, -0.4898), (4.056, 0.1061, 0.5051), (-1.516, -0.1251, -0.7421), (2.054, 0.629, -0.638), (-0.389, 0.5265, -0.6901), (-3.172, -1.497, -0.4898), (4.056, -1.922, 0.5051), (-1.261, -0.8188, -0.8218), (0.05731, -0.9056, -0.6928), (-4.056, -1.922, 0.5051), (3.268, -1.497, -0.4898), (2.035, -0.4529, -0.5639)], [], [(18, 19, 3, 8), (12, 13, 7, 10), (30, 26, 5, 11), (14, 15, 1, 9), (28, 31, 4, 17), (27, 0, 9, 25), (16, 2, 8, 12), (23, 6, 10, 20), (17, 4, 11, 14), (0, 17, 14, 9), (6, 16, 12, 10), (27, 28, 17, 0), (11, 5, 15, 14), (8, 3, 13, 12), (2, 16, 24, 22), (31, 23, 20, 30), (2, 22, 18, 8), (16, 6, 23, 24), (10, 7, 21, 20), (25, 29, 19, 18), (9, 1, 29, 25), (4, 31, 30, 11), (22, 24, 28, 27), (22, 27, 25, 18), (24, 23, 31, 28), (20, 21, 26, 30)])
_uv = me_cube_006.uv_layers.new(name='UVMap')
_uv.uv.foreach_set('vector', [0.375, 0.125, 0.625, 0.125, 0.625, 0.25, 0.375, 0.25, 0.375, 0.375, 0.625, 0.375, 0.625, 0.5, 0.375, 0.5, 0.375, 0.6875, 0.625, 0.6875, 0.625, 0.75, 0.375, 0.75, 0.375, 0.875, 0.625, 0.875, 0.625, 1.0, 0.375, 1.0, 0.25, 0.6648, 0.3296, 0.6648, 0.3296, 0.7046, 0.25, 0.7046, 0.1704, 0.6648, 0.1704, 0.7046, 0.125, 0.75, 0.125, 0.6875, 0.25, 0.5454, 0.1704, 0.5454, 0.125, 0.5, 0.25, 0.5, 0.3296, 0.625, 0.3296, 0.5454, 0.375, 0.5, 0.375, 0.625, 0.25, 0.7046, 0.3296, 0.7046, 0.375, 0.75, 0.25, 0.75, 0.1704, 0.7046, 0.25, 0.7046, 0.25, 0.75, 0.125, 0.75, 0.3296, 0.5454, 0.25, 0.5454, 0.25, 0.5, 0.375, 0.5, 0.1704, 0.6648, 0.25, 0.6648, 0.25, 0.7046, 0.1704, 0.7046, 0.375, 0.75, 0.625, 0.75, 0.625, 0.875, 0.375, 0.875, 0.375, 0.25, 0.625, 0.25, 0.625, 0.375, 0.375, 0.375, 0.1704, 0.5454, 0.25, 0.5454, 0.25, 0.625, 0.1704, 0.625, 0.3296, 0.6648, 0.3296, 0.625, 0.375, 0.625, 0.375, 0.6875, 0.1704, 0.5454, 0.1704, 0.625, 0.125, 0.625, 0.125, 0.5, 0.25, 0.5454, 0.3296, 0.5454, 0.3296, 0.625, 0.25, 0.625, 0.375, 0.5, 0.625, 0.5, 0.625, 0.625, 0.375, 0.625, 0.375, 0.0625, 0.625, 0.0625, 0.625, 0.125, 0.375, 0.125, 0.375, 0.0, 0.625, 0.0, 0.625, 0.0625, 0.375, 0.0625, 0.3296, 0.7046, 0.3296, 0.6648, 0.375, 0.6875, 0.375, 0.75, 0.1704, 0.625, 0.25, 0.625, 0.25, 0.6648, 0.1704, 0.6648, 0.1704, 0.625, 0.1704, 0.6648, 0.125, 0.6875, 0.125, 0.625, 0.25, 0.625, 0.3296, 0.625, 0.3296, 0.6648, 0.25, 0.6648, 0.375, 0.625, 0.625, 0.625, 0.625, 0.6875, 0.375, 0.6875])
me_cube_006.use_remesh_fix_poles = True
me_cube_006.use_remesh_preserve_attributes = False
me_cube_006.use_mirror_vertex_groups = False
me_cube_006.update()
me_cube_001 = bpy.data.meshes.new('Cube.001')
me_cube_001.from_pydata([(-0.2737, -0.291, -0.5472), (-0.2377, -0.6226, -0.2635), (-0.6141, -0.3015, -0.2958), (-0.2512, -0.6815, 0.1769), (-0.3164, -0.3485, 0.618), (-0.7488, -0.4299, 0.2065), (-0.2888, 0.2663, -0.5728), (-0.5954, 0.2725, -0.2873), (-0.2799, 0.607, -0.2931), (-0.1307, 0.2548, 0.4849), (-0.2294, 0.5595, 0.2542), (-0.4562, 0.1824, 0.1743), (0.2216, -0.317, -0.5488), (0.5948, -0.2518, -0.302), (0.185, -0.6097, -0.2428), (0.261, -0.3614, 0.5573), (0.3114, -0.6086, 0.2425), (0.6698, -0.3244, 0.2783), (0.2839, 0.2716, -0.6139), (0.2844, 0.5889, -0.2999), (0.601, 0.2718, -0.2992), (0.282, 0.2639, 0.4753), (0.5946, 0.1982, 0.2207), (0.2602, 0.6052, 0.1591)], [], [(14, 16, 3, 1), (20, 22, 17, 13), (21, 9, 4, 15), (2, 5, 11, 7), (8, 10, 23, 19), (0, 1, 2), (3, 4, 5), (6, 7, 8), (9, 10, 11), (12, 13, 14), (15, 16, 17), (18, 19, 20), (21, 22, 23), (6, 0, 2, 7), (1, 3, 5, 2), (4, 9, 11, 5), (10, 8, 7, 11), (18, 6, 8, 19), (9, 21, 23, 10), (22, 20, 19, 23), (12, 18, 20, 13), (21, 15, 17, 22), (16, 14, 13, 17), (0, 12, 14, 1), (15, 4, 3, 16), (6, 18, 12, 0)])
_uv = me_cube_001.uv_layers.new(name='UVMap')
_uv.uv.foreach_set('vector', [0.4411, 0.8161, 0.5589, 0.8161, 0.5589, 0.9339, 0.4411, 0.9339, 0.4411, 0.5661, 0.5589, 0.5661, 0.5589, 0.6839, 0.4411, 0.6839, 0.6911, 0.5661, 0.8089, 0.5661, 0.8089, 0.6839, 0.6911, 0.6839, 0.4411, 0.06613, 0.5589, 0.06613, 0.5589, 0.1839, 0.4411, 0.1839, 0.4411, 0.3161, 0.5589, 0.3161, 0.5589, 0.4339, 0.4411, 0.4339, 0.1911, 0.6839, 0.1911, 0.75, 0.125, 0.6839, 0.5589, 0.9339, 0.625, 0.9339, 0.5589, 1.0, 0.1911, 0.5661, 0.125, 0.5661, 0.1911, 0.5, 0.625, 0.3161, 0.625, 0.3161, 0.5589, 0.25, 0.3089, 0.6839, 0.375, 0.6839, 0.3089, 0.75, 0.625, 0.8161, 0.625, 0.8161, 0.5589, 0.75, 0.3089, 0.5661, 0.3089, 0.5, 0.375, 0.5661, 0.625, 0.5661, 0.625, 0.5661, 0.5589, 0.5, 0.1911, 0.5661, 0.1911, 0.6839, 0.125, 0.6839, 0.125, 0.5661, 0.4411, 0.0, 0.5589, 0.0, 0.5589, 0.06613, 0.4411, 0.06613, 0.625, 0.06613, 0.625, 0.1839, 0.5589, 0.1839, 0.5589, 0.06613, 0.5589, 0.3161, 0.4411, 0.3161, 0.4411, 0.1839, 0.5589, 0.1839, 0.3089, 0.5661, 0.1911, 0.5661, 0.1911, 0.5, 0.3089, 0.5, 0.625, 0.3161, 0.625, 0.4339, 0.5589, 0.4339, 0.5589, 0.3161, 0.5589, 0.5661, 0.4411, 0.5661, 0.4411, 0.4339, 0.5589, 0.4339, 0.3089, 0.6839, 0.3089, 0.5661, 0.4411, 0.5661, 0.4411, 0.6839, 0.6911, 0.5661, 0.6911, 0.6839, 0.5589, 0.6839, 0.5589, 0.5661, 0.5589, 0.8161, 0.4411, 0.8161, 0.4411, 0.6839, 0.5589, 0.6839, 0.1911, 0.6839, 0.3089, 0.6839, 0.3089, 0.75, 0.1911, 0.75, 0.625, 0.8161, 0.625, 0.9339, 0.5589, 0.9339, 0.5589, 0.8161, 0.1911, 0.5661, 0.3089, 0.5661, 0.3089, 0.6839, 0.1911, 0.6839])
me_cube_001.use_remesh_fix_poles = True
me_cube_001.use_remesh_preserve_attributes = False
me_cube_001.use_mirror_vertex_groups = False
me_cube_001.update()
me_cylinder_003 = bpy.data.meshes.new('Cylinder.003')
me_cylinder_003.from_pydata([(0.0006371, -0.05336, 0.00287), (0.0226, -0.05336, 0.01197), (0.03169, -0.05336, 0.03392), (0.0226, -0.05336, 0.05588), (0.0006371, -0.05336, 0.06498), (-0.02132, -0.05336, 0.05588), (-0.03042, -0.05336, 0.03392), (-0.02132, -0.05336, 0.01197), (-0.02132, 0.06189, 0.05588), (0.0006371, 0.06189, 0.06498), (0.0226, 0.06189, 0.05588), (0.0226, 0.06189, 0.01197), (0.001012, -0.1824, 0.008658), (0.02262, -0.1824, 0.01761), (0.03157, -0.1824, 0.03921), (0.02262, -0.1824, 0.06082), (0.001012, -0.1824, 0.06977), (-0.02059, -0.1824, 0.06082), (-0.02954, -0.1824, 0.03921), (-0.02059, -0.1824, 0.01761), (-0.01034, -0.05336, 0.007418), (0.03169, 0.06189, 0.03392), (-0.00979, -0.1824, 0.01313), (-0.02587, -0.05336, 0.02295), (0.0006371, 0.06189, 0.00287), (-0.02507, -0.1824, 0.02841), (0.01162, -0.05336, 0.007418), (-0.02132, 0.06189, 0.01197), (0.01162, 0.06189, 0.007418), (0.01181, -0.1824, 0.01313), (-0.01034, 0.06189, 0.007418), (-0.02587, 0.06189, 0.02295), (-0.03042, 0.06189, 0.03392), (-0.02132, 0.1697, 0.01197), (-0.02587, 0.1697, 0.02295), (-0.01034, 0.1697, 0.007418), (-0.02132, 0.1697, 0.05588), (0.0006371, 0.1697, 0.06498), (-0.03042, 0.1697, 0.03392), (0.0006371, 0.1697, 0.00287), (0.0226, 0.1697, 0.05588), (0.03169, 0.1697, 0.03392), (0.0226, 0.1697, 0.01197), (0.01162, 0.1697, 0.007418), (-0.01971, 0.2662, 0.0133), (-0.02388, 0.2662, 0.02337), (-0.009636, 0.2662, 0.009122), (-0.01971, 0.2662, 0.0536), (0.0004386, 0.2662, 0.06194), (-0.02806, 0.2662, 0.03345), (0.0004386, 0.2662, 0.004949), (0.02059, 0.2662, 0.0536), (0.02894, 0.2662, 0.03345), (0.02059, 0.2662, 0.0133), (0.01051, 0.2662, 0.009122), (-0.01647, 0.3567, 0.01597), (-0.01989, 0.3567, 0.02423), (-0.008216, 0.3567, 0.01255), (-0.01647, 0.3567, 0.04899), (3.928e-05, 0.3567, 0.05583), (-0.02331, 0.3567, 0.03248), (3.928e-05, 0.3567, 0.009131), (0.01655, 0.3567, 0.04899), (0.02339, 0.3567, 0.03248), (0.01655, 0.3567, 0.01597), (0.008295, 0.3567, 0.01255), (-0.01144, 0.4488, 0.02013), (-0.01368, 0.4488, 0.02556), (-0.006009, 0.4488, 0.01788), (-0.01144, 0.4488, 0.04184), (-0.0005815, 0.4488, 0.04633), (-0.01593, 0.4488, 0.03098), (-0.0005815, 0.4488, 0.01563), (0.01027, 0.4488, 0.04184), (0.01477, 0.4488, 0.03098), (0.01027, 0.4488, 0.02013), (0.004846, 0.4488, 0.01788), (-0.001773, 0.5299, 0.02811), (-0.007736, -0.2834, 0.03867), (0.0004345, -0.2834, 0.03528), (-0.01929, -0.2834, 0.05022), (-0.01591, -0.2834, 0.04205), (-0.01591, -0.2834, 0.07473), (-0.02267, -0.2834, 0.05839), (0.0004345, -0.2834, 0.0815), (0.01678, -0.2834, 0.07473), (0.02354, -0.2834, 0.05839), (0.01678, -0.2834, 0.04205), (0.008605, -0.2834, 0.03867), (-0.01238, -0.305, 0.03494), (0.001739, -0.305, 0.0291), (-0.03234, -0.305, 0.05491), (-0.02649, -0.305, 0.04079), (-0.02649, -0.305, 0.09725), (-0.03819, -0.305, 0.06902), (0.001739, -0.305, 0.1089), (0.02997, -0.305, 0.09725), (0.04166, -0.305, 0.06902), (0.02997, -0.305, 0.04079), (0.01586, -0.305, 0.03494), (-0.0144, -0.3477, 0.03005), (0.00231, -0.3477, 0.02312), (-0.03804, -0.3477, 0.05368), (-0.03112, -0.3477, 0.03697), (-0.03112, -0.3477, 0.1038), (-0.04496, -0.3477, 0.0704), (0.00231, -0.3477, 0.1177), (0.03574, -0.3477, 0.1038), (0.04958, -0.3477, 0.0704), (0.03574, -0.3477, 0.03697), (0.01902, -0.3477, 0.03005), (-0.00935, -0.4218, 0.04416), (0.0008883, -0.4218, 0.04157), (-0.02383, -0.4218, 0.05299), (-0.01959, -0.4218, 0.04675), (-0.01959, -0.4218, 0.07173), (-0.02807, -0.4218, 0.05924), (0.0008883, -0.4218, 0.07691), (0.02136, -0.4218, 0.07173), (0.02985, -0.4218, 0.05924), (0.02136, -0.4218, 0.04675), (0.01113, -0.4218, 0.04416), (-0.0002043, -0.4365, 0.05593), (-0.01238, -0.305, 0.03494), (0.001739, -0.305, 0.0291), (0.01586, -0.305, 0.03494), (0.02997, -0.305, 0.04079), (-0.02649, -0.305, 0.04079), (-0.0144, -0.3477, 0.03005), (0.00231, -0.3477, 0.02312), (0.01902, -0.3477, 0.03005), (0.03574, -0.3477, 0.03697), (-0.03112, -0.3477, 0.03697)], [], [(29, 26, 1, 13), (13, 1, 2, 14), (14, 2, 3, 15), (15, 3, 4, 16), (16, 4, 5, 17), (17, 5, 6, 18), (20, 7, 27, 30), (25, 23, 7, 19), (22, 20, 0, 12), (26, 0, 24, 28), (3, 2, 21, 10), (1, 26, 28, 11), (23, 6, 32, 31), (5, 4, 9, 8), (32, 8, 36, 38), (0, 20, 30, 24), (19, 7, 20, 22), (6, 5, 8, 32), (2, 1, 11, 21), (18, 6, 23, 25), (4, 3, 10, 9), (7, 23, 31, 27), (12, 0, 26, 29), (42, 43, 54, 53), (31, 32, 38, 34), (30, 27, 33, 35), (10, 21, 41, 40), (21, 11, 42, 41), (24, 30, 35, 39), (8, 9, 37, 36), (9, 10, 40, 37), (11, 28, 43, 42), (27, 31, 34, 33), (28, 24, 39, 43), (50, 46, 57, 61), (40, 41, 52, 51), (38, 36, 47, 49), (43, 39, 50, 54), (33, 34, 45, 44), (34, 38, 49, 45), (39, 35, 46, 50), (35, 33, 44, 46), (41, 42, 53, 52), (37, 40, 51, 48), (36, 37, 48, 47), (62, 63, 74, 73), (46, 44, 55, 57), (52, 53, 64, 63), (48, 51, 62, 59), (47, 48, 59, 58), (53, 54, 65, 64), (51, 52, 63, 62), (49, 47, 58, 60), (54, 50, 61, 65), (44, 45, 56, 55), (45, 49, 60, 56), (68, 66, 77), (60, 58, 69, 71), (65, 61, 72, 76), (55, 56, 67, 66), (56, 60, 71, 67), (61, 57, 68, 72), (57, 55, 66, 68), (63, 64, 75, 74), (59, 62, 73, 70), (58, 59, 70, 69), (64, 65, 76, 75), (74, 75, 77), (70, 73, 77), (69, 70, 77), (75, 76, 77), (73, 74, 77), (71, 69, 77), (76, 72, 77), (66, 67, 77), (67, 71, 77), (72, 68, 77), (12, 29, 88, 79), (80, 81, 92, 91), (29, 13, 87, 88), (15, 16, 84, 85), (25, 19, 81, 80), (18, 25, 80, 83), (14, 15, 85, 86), (17, 18, 83, 82), (13, 14, 86, 87), (16, 17, 82, 84), (19, 22, 78, 81), (22, 12, 79, 78), (95, 93, 104, 106), (81, 78, 89, 92), (86, 85, 96, 97), (82, 83, 94, 93), (83, 80, 91, 94), (87, 86, 97, 98), (84, 82, 93, 95), (79, 88, 99, 90), (78, 79, 90, 89), (88, 87, 98, 99), (85, 84, 95, 96), (103, 100, 111, 114), (99, 98, 126, 125), (89, 90, 124, 123), (90, 99, 125, 124), (96, 95, 106, 107), (91, 92, 103, 102), (100, 103, 132, 128), (97, 96, 107, 108), (93, 94, 105, 104), (94, 91, 102, 105), (98, 97, 108, 109), (117, 115, 122), (108, 107, 118, 119), (104, 105, 116, 115), (105, 102, 113, 116), (109, 108, 119, 120), (106, 104, 115, 117), (101, 110, 121, 112), (100, 101, 112, 111), (110, 109, 120, 121), (107, 106, 117, 118), (102, 103, 114, 113), (112, 121, 122), (111, 112, 122), (121, 120, 122), (118, 117, 122), (113, 114, 122), (114, 111, 122), (119, 118, 122), (115, 116, 122), (116, 113, 122), (120, 119, 122), (124, 125, 130, 129), (123, 124, 129, 128), (125, 126, 131, 130), (127, 123, 128, 132), (98, 109, 131, 126), (92, 89, 123, 127), (110, 101, 129, 130), (101, 100, 128, 129), (109, 110, 130, 131), (103, 92, 127, 132)])
_uv = me_cylinder_003.uv_layers.new(name='UVMap')
_uv.uv.foreach_set('vector', [0.219, 0.1295, 0.2238, 0.2893, 0.209, 0.2893, 0.2047, 0.1304, 0.2047, 0.1304, 0.209, 0.2893, 0.1791, 0.289, 0.1762, 0.1294, 0.1762, 0.1294, 0.1791, 0.289, 0.1492, 0.2887, 0.1476, 0.1277, 0.1476, 0.1277, 0.1492, 0.2887, 0.1193, 0.2889, 0.1185, 0.1272, 0.1185, 0.1272, 0.1193, 0.2889, 0.08953, 0.2893, 0.08943, 0.1279, 0.08943, 0.1279, 0.08953, 0.2893, 0.05967, 0.2899, 0.06058, 0.1297, 0.01495, 0.2905, 0.02979, 0.2904, 0.0313, 0.4343, 0.01644, 0.4345, 0.04625, 0.1302, 0.04479, 0.2902, 0.02979, 0.2904, 0.03195, 0.1305, 0.01757, 0.1297, 0.01495, 0.2905, 8.718e-05, 0.2905, 0.003053, 0.1289, 0.2238, 0.2893, 0.2386, 0.2892, 0.2386, 0.4335, 0.2237, 0.4334, 0.1492, 0.2887, 0.1791, 0.289, 0.1792, 0.4332, 0.1495, 0.4332, 0.209, 0.2893, 0.2238, 0.2893, 0.2237, 0.4334, 0.2089, 0.4333, 0.04479, 0.2902, 0.05967, 0.2899, 0.06094, 0.4339, 0.04613, 0.4341, 0.08953, 0.2893, 0.1193, 0.2889, 0.12, 0.4333, 0.09047, 0.4336, 0.06094, 0.4339, 0.09047, 0.4336, 0.09219, 0.5659, 0.06324, 0.5668, 8.718e-05, 0.2905, 0.01495, 0.2905, 0.01644, 0.4345, 0.001581, 0.4348, 0.03195, 0.1305, 0.02979, 0.2904, 0.01495, 0.2905, 0.01757, 0.1297, 0.05967, 0.2899, 0.08953, 0.2893, 0.09047, 0.4336, 0.06094, 0.4339, 0.1791, 0.289, 0.209, 0.2893, 0.2089, 0.4333, 0.1792, 0.4332, 0.06058, 0.1297, 0.05967, 0.2899, 0.04479, 0.2902, 0.04625, 0.1302, 0.1193, 0.2889, 0.1492, 0.2887, 0.1495, 0.4332, 0.12, 0.4333, 0.02979, 0.2904, 0.04479, 0.2902, 0.04613, 0.4341, 0.0313, 0.4343, 0.2334, 0.1286, 0.2386, 0.2892, 0.2238, 0.2893, 0.219, 0.1295, 0.2077, 0.5672, 0.2224, 0.5678, 0.2142, 0.687, 0.2008, 0.6854, 0.04613, 0.4341, 0.06094, 0.4339, 0.06324, 0.5668, 0.04869, 0.5674, 0.01644, 0.4345, 0.0313, 0.4343, 0.03406, 0.568, 0.01934, 0.5688, 0.1495, 0.4332, 0.1792, 0.4332, 0.1786, 0.5662, 0.1497, 0.5656, 0.1792, 0.4332, 0.2089, 0.4333, 0.2077, 0.5672, 0.1786, 0.5662, 0.001581, 0.4348, 0.01644, 0.4345, 0.01934, 0.5688, 0.00453, 0.5696, 0.09047, 0.4336, 0.12, 0.4333, 0.121, 0.5654, 0.09219, 0.5659, 0.12, 0.4333, 0.1495, 0.4332, 0.1497, 0.5656, 0.121, 0.5654, 0.2089, 0.4333, 0.2237, 0.4334, 0.2224, 0.5678, 0.2077, 0.5672, 0.0313, 0.4343, 0.04613, 0.4341, 0.04869, 0.5674, 0.03406, 0.568, 0.2237, 0.4334, 0.2386, 0.4335, 0.2372, 0.5684, 0.2224, 0.5678, 0.01569, 0.6902, 0.02922, 0.6886, 0.0476, 0.7999, 0.03666, 0.8022, 0.1497, 0.5656, 0.1786, 0.5662, 0.1743, 0.6831, 0.148, 0.6818, 0.06324, 0.5668, 0.09219, 0.5659, 0.09558, 0.6824, 0.06922, 0.6843, 0.2224, 0.5678, 0.2372, 0.5684, 0.2276, 0.6885, 0.2142, 0.687, 0.03406, 0.568, 0.04869, 0.5674, 0.05598, 0.6856, 0.04263, 0.6869, 0.04869, 0.5674, 0.06324, 0.5668, 0.06922, 0.6843, 0.05598, 0.6856, 0.00453, 0.5696, 0.01934, 0.5688, 0.02922, 0.6886, 0.01569, 0.6902, 0.01934, 0.5688, 0.03406, 0.568, 0.04263, 0.6869, 0.02922, 0.6886, 0.1786, 0.5662, 0.2077, 0.5672, 0.2008, 0.6854, 0.1743, 0.6831, 0.121, 0.5654, 0.1497, 0.5656, 0.148, 0.6818, 0.1218, 0.6814, 0.09219, 0.5659, 0.121, 0.5654, 0.1218, 0.6814, 0.09558, 0.6824, 0.1446, 0.7905, 0.1661, 0.7924, 0.1527, 0.9023, 0.1389, 0.9001, 0.02922, 0.6886, 0.04263, 0.6869, 0.05845, 0.7975, 0.0476, 0.7999, 0.1743, 0.6831, 0.2008, 0.6854, 0.1876, 0.7956, 0.1661, 0.7924, 0.1218, 0.6814, 0.148, 0.6818, 0.1446, 0.7905, 0.1231, 0.79, 0.09558, 0.6824, 0.1218, 0.6814, 0.1231, 0.79, 0.1016, 0.7913, 0.2008, 0.6854, 0.2142, 0.687, 0.1984, 0.7977, 0.1876, 0.7956, 0.148, 0.6818, 0.1743, 0.6831, 0.1661, 0.7924, 0.1446, 0.7905, 0.06922, 0.6843, 0.09558, 0.6824, 0.1016, 0.7913, 0.0801, 0.7939, 0.2142, 0.687, 0.2276, 0.6885, 0.2093, 0.7999, 0.1984, 0.7977, 0.04263, 0.6869, 0.05598, 0.6856, 0.06932, 0.7957, 0.05845, 0.7975, 0.05598, 0.6856, 0.06922, 0.6843, 0.0801, 0.7939, 0.06932, 0.7957, 0.07733, 0.9108, 0.08398, 0.9081, 0.1285, 0.9999, 0.0801, 0.7939, 0.1016, 0.7913, 0.1112, 0.9009, 0.09745, 0.9038, 0.1984, 0.7977, 0.2093, 0.7999, 0.1797, 0.9111, 0.173, 0.9085, 0.05845, 0.7975, 0.06932, 0.7957, 0.09076, 0.9059, 0.08398, 0.9081, 0.06932, 0.7957, 0.0801, 0.7939, 0.09745, 0.9038, 0.09076, 0.9059, 0.03666, 0.8022, 0.0476, 0.7999, 0.07733, 0.9108, 0.07057, 0.9136, 0.0476, 0.7999, 0.05845, 0.7975, 0.08398, 0.9081, 0.07733, 0.9108, 0.1661, 0.7924, 0.1876, 0.7956, 0.1663, 0.906, 0.1527, 0.9023, 0.1231, 0.79, 0.1446, 0.7905, 0.1389, 0.9001, 0.125, 0.8995, 0.1016, 0.7913, 0.1231, 0.79, 0.125, 0.8995, 0.1112, 0.9009, 0.1876, 0.7956, 0.1984, 0.7977, 0.173, 0.9085, 0.1663, 0.906, 0.1527, 0.9023, 0.1663, 0.906, 0.1285, 0.9999, 0.125, 0.8995, 0.1389, 0.9001, 0.1285, 0.9999, 0.1112, 0.9009, 0.125, 0.8995, 0.1285, 0.9999, 0.1663, 0.906, 0.173, 0.9085, 0.1285, 0.9999, 0.1389, 0.9001, 0.1527, 0.9023, 0.1285, 0.9999, 0.09745, 0.9038, 0.1112, 0.9009, 0.1285, 0.9999, 0.173, 0.9085, 0.1797, 0.9111, 0.1285, 0.9999, 0.08398, 0.9081, 0.09076, 0.9059, 0.1285, 0.9999, 0.09076, 0.9059, 0.09745, 0.9038, 0.1285, 0.9999, 0.07057, 0.9136, 0.07733, 0.9108, 0.1285, 0.9999, 0.2334, 0.1286, 0.219, 0.1295, 0.1959, 0.002672, 0.2068, 0.001411, 0.4343, 0.2789, 0.4322, 0.2906, 0.3984, 0.2791, 0.4021, 0.2601, 0.219, 0.1295, 0.2047, 0.1304, 0.1847, 0.00398, 0.1959, 0.002672, 0.1476, 0.1277, 0.1185, 0.1272, 0.1186, 8.718e-05, 0.1405, 0.001172, 0.04625, 0.1302, 0.03195, 0.1305, 0.05242, 0.003491, 0.06356, 0.003111, 0.06058, 0.1297, 0.04625, 0.1302, 0.06356, 0.003111, 0.07478, 0.002758, 0.1762, 0.1294, 0.1476, 0.1277, 0.1405, 0.001172, 0.1624, 0.00321, 0.08943, 0.1279, 0.06058, 0.1297, 0.07478, 0.002758, 0.09671, 0.0008795, 0.2047, 0.1304, 0.1762, 0.1294, 0.1624, 0.00321, 0.1847, 0.00398, 0.1185, 0.1272, 0.08943, 0.1279, 0.09671, 0.0008795, 0.1186, 8.718e-05, 0.03195, 0.1305, 0.01757, 0.1297, 0.04116, 0.002238, 0.05242, 0.003491, 0.01757, 0.1297, 0.003053, 0.1289, 0.03014, 0.001054, 0.04116, 0.002238, 0.3109, 0.07853, 0.3395, 0.06195, 0.3598, 0.1042, 0.3262, 0.1172, 0.4322, 0.2906, 0.4328, 0.3042, 0.4018, 0.2996, 0.3984, 0.2791, 0.2403, 0.03932, 0.2679, 0.04291, 0.279, 0.08688, 0.2388, 0.08661, 0.3199, 0.02179, 0.3379, 8.718e-05, 0.3687, 0.03364, 0.3395, 0.06195, 0.436, 0.2659, 0.4343, 0.2789, 0.4021, 0.2601, 0.4046, 0.24, 0.432, 0.346, 0.436, 0.3703, 0.4049, 0.3988, 0.3958, 0.3592, 0.2946, 0.03463, 0.3199, 0.02179, 0.3395, 0.06195, 0.3109, 0.07853, 0.4326, 0.3182, 0.4333, 0.3323, 0.4011, 0.3389, 0.4014, 0.3198, 0.4328, 0.3042, 0.4326, 0.3182, 0.4014, 0.3198, 0.4018, 0.2996, 0.4333, 0.3323, 0.432, 0.346, 0.3958, 0.3592, 0.4011, 0.3389, 0.2679, 0.04291, 0.2946, 0.03463, 0.3109, 0.07853, 0.279, 0.08688, 0.3544, 0.2755, 0.3489, 0.2992, 0.264, 0.3042, 0.2637, 0.2925, 0.4011, 0.3389, 0.3958, 0.3592, 0.3954, 0.3588, 0.4008, 0.3389, 0.4018, 0.2996, 0.4014, 0.3198, 0.4011, 0.3198, 0.4014, 0.2996, 0.4014, 0.3198, 0.4011, 0.3389, 0.4008, 0.3389, 0.4011, 0.3198, 0.279, 0.08688, 0.3109, 0.07853, 0.3262, 0.1172, 0.2932, 0.1313, 0.4021, 0.2601, 0.3984, 0.2791, 0.3544, 0.2755, 0.3515, 0.2553, 0.3489, 0.2992, 0.3544, 0.2755, 0.3547, 0.2761, 0.3492, 0.2993, 0.2388, 0.08661, 0.279, 0.08688, 0.2932, 0.1313, 0.2484, 0.1526, 0.3395, 0.06195, 0.3687, 0.03364, 0.4069, 0.08828, 0.3598, 0.1042, 0.4046, 0.24, 0.4021, 0.2601, 0.3515, 0.2553, 0.3494, 0.2326, 0.3958, 0.3592, 0.4049, 0.3988, 0.3487, 0.4077, 0.3523, 0.3637, 0.3611, 0.2002, 0.3862, 0.1936, 0.3756, 0.2324, 0.2484, 0.1526, 0.2932, 0.1313, 0.3384, 0.2127, 0.3264, 0.2299, 0.3598, 0.1042, 0.4069, 0.08828, 0.4069, 0.1975, 0.3862, 0.1936, 0.3494, 0.2326, 0.3515, 0.2553, 0.2603, 0.2847, 0.2564, 0.2755, 0.3523, 0.3637, 0.3487, 0.4077, 0.2515, 0.356, 0.261, 0.3399, 0.3262, 0.1172, 0.3598, 0.1042, 0.3862, 0.1936, 0.3611, 0.2002, 0.3484, 0.3191, 0.3482, 0.3406, 0.2628, 0.3277, 0.2647, 0.3159, 0.3489, 0.2992, 0.3484, 0.3191, 0.2647, 0.3159, 0.264, 0.3042, 0.3482, 0.3406, 0.3523, 0.3637, 0.261, 0.3399, 0.2628, 0.3277, 0.2932, 0.1313, 0.3262, 0.1172, 0.3611, 0.2002, 0.3384, 0.2127, 0.3515, 0.2553, 0.3544, 0.2755, 0.2637, 0.2925, 0.2603, 0.2847, 0.2647, 0.3159, 0.2628, 0.3277, 0.2388, 0.3128, 0.264, 0.3042, 0.2647, 0.3159, 0.2388, 0.3128, 0.2628, 0.3277, 0.261, 0.3399, 0.2388, 0.3128, 0.3384, 0.2127, 0.3611, 0.2002, 0.3756, 0.2324, 0.2603, 0.2847, 0.2637, 0.2925, 0.2388, 0.3128, 0.2637, 0.2925, 0.264, 0.3042, 0.2388, 0.3128, 0.3264, 0.2299, 0.3384, 0.2127, 0.3756, 0.2324, 0.3862, 0.1936, 0.4069, 0.1975, 0.3756, 0.2324, 0.2564, 0.2755, 0.2603, 0.2847, 0.2388, 0.3128, 0.261, 0.3399, 0.2515, 0.356, 0.2388, 0.3128, 0.4011, 0.3198, 0.4008, 0.3389, 0.3486, 0.3406, 0.3487, 0.3191, 0.4014, 0.2996, 0.4011, 0.3198, 0.3487, 0.3191, 0.3492, 0.2993, 0.4008, 0.3389, 0.3954, 0.3588, 0.3526, 0.3629, 0.3486, 0.3406, 0.3981, 0.2799, 0.4014, 0.2996, 0.3492, 0.2993, 0.3547, 0.2761, 0.3958, 0.3592, 0.3523, 0.3637, 0.3526, 0.3629, 0.3954, 0.3588, 0.3984, 0.2791, 0.4018, 0.2996, 0.4014, 0.2996, 0.3981, 0.2799, 0.3482, 0.3406, 0.3484, 0.3191, 0.3487, 0.3191, 0.3486, 0.3406, 0.3484, 0.3191, 0.3489, 0.2992, 0.3492, 0.2993, 0.3487, 0.3191, 0.3523, 0.3637, 0.3482, 0.3406, 0.3486, 0.3406, 0.3526, 0.3629, 0.3544, 0.2755, 0.3984, 0.2791, 0.3981, 0.2799, 0.3547, 0.2761])
me_cylinder_003.materials.append(mat_snake_material)
me_cylinder_003.use_remesh_fix_poles = True
me_cylinder_003.use_remesh_preserve_attributes = False
me_cylinder_003.use_mirror_vertex_groups = False
me_cylinder_003.update()
arm_armature = bpy.data.armatures.new('Armature')  # bones are not reproduced

# ---- objects
ob_column = bpy.data.objects.new('Column', me_cube_007)
ob_stone = bpy.data.objects.new('Stone', me_cube)
ob_gate = bpy.data.objects.new('Gate', me_cube_002)
ob_tunnel = bpy.data.objects.new('Tunnel', me_cube_003)
ob_wall = bpy.data.objects.new('Wall', me_cube_005)
ob_floor = bpy.data.objects.new('Floor', me_plane)
ob_ceiling = bpy.data.objects.new('Ceiling', me_cube_006)
ob_boulder = bpy.data.objects.new('Boulder', me_cube_001)
ob_snake_mesh = bpy.data.objects.new('Snake_Mesh', me_cylinder_003)
ob_snake = bpy.data.objects.new('Snake', arm_armature)

# ---- transforms, parenting, visibility, modifiers, constraints
ob_column.location = (0.0, 0.0, 0.0)
ob_column.scale = (1.0, 1.0, 1.0)
ob_column.lineart.crease_threshold = 0.0
ob_stone.location = (-0.002295, 0.006481, 0.2126)
ob_stone.lineart.crease_threshold = 0.0
ob_gate.location = (0.0, 0.0, 0.0)
ob_gate.lineart.crease_threshold = 0.0
_m = ob_gate.modifiers.new('Mirror', 'MIRROR')
ob_tunnel.location = (0.0, 0.0, 0.0)
ob_tunnel.rotation_euler = (0.0, -0.0, 1.571)
ob_tunnel.lineart.crease_threshold = 0.0
ob_wall.location = (0.0, 0.0, 0.0)
ob_wall.lineart.crease_threshold = 0.0
ob_floor.location = (0.0, 0.0, 0.0)
ob_floor.lineart.crease_threshold = 0.0
ob_ceiling.location = (0.0, 0.0, 3.43)
ob_ceiling.lineart.crease_threshold = 0.0
ob_boulder.location = (0.0, 0.0, 0.0)
ob_boulder.lineart.crease_threshold = 0.0
ob_snake_mesh.parent = ob_snake
ob_snake_mesh.location = (0.0, 0.0, 0.0)
ob_snake_mesh.lineart.crease_threshold = 0.0
_vg = ob_snake_mesh.vertex_groups.new(name='Bone')
for _i, _w in zip([0, 1, 2, 3, 4, 5, 6, 7, 12, 13, 14, 15, 16, 17, 18, 19, 20, 22, 23, 25, 26, 29], [0.06047, 0.146, 0.4987, 0.8541, 0.9178, 0.8485, 0.4666, 0.1119, 0.9573, 0.9235, 0.782, 0.2236, 0.1052, 0.2039, 0.7786, 0.9346, 0.06725, 0.9537, 0.2157, 0.889, 0.0805, 0.9486]): _vg.add([_i], _w, 'REPLACE')
_vg = ob_snake_mesh.vertex_groups.new(name='Bone.001')
for _i, _w in zip([12, 13, 14, 15, 16, 17, 18, 19, 22, 25, 29, 78, 79, 80, 81, 82, 83, 84, 85, 86, 87, 88, 89, 90, 91, 92, 93, 94, 95, 96, 97, 98, 99], [0.006669, 0.06476, 0.1997, 0.7607, 0.881, 0.7829, 0.2091, 0.05184, 0.0153, 0.09881, 0.02657, 0.8699, 0.8749, 0.6821, 0.8124, 0.4646, 0.3486, 0.4784, 0.4559, 0.2885, 0.7392, 0.8449, 0.3238, 0.3608, 0.1247, 0.1838, 0.1078, 0.1047, 0.1078, 0.1056, 0.0676, 0.1733, 0.3254]): _vg.add([_i], _w, 'REPLACE')
_vg = ob_snake_mesh.vertex_groups.new(name='Bone.002')
for _i, _w in zip([78, 79, 80, 81, 82, 83, 84, 85, 86, 87, 88, 89, 90, 91, 92, 93, 94, 95, 96, 97, 98, 99, 100, 101, 102, 103, 104, 105, 106, 107, 108, 109, 110, 111, 112, 113, 114, 115, 116, 117, 118, 119, 120, 121, 122, 123, 124, 125, 126, 127, 128, 129, 130, 131, 132], [0.1111, 0.1026, 0.3062, 0.1692, 0.5336, 0.6455, 0.5212, 0.5445, 0.6993, 0.2401, 0.1354, 0.6689, 0.6303, 0.8733, 0.8126, 0.8918, 0.8941, 0.8921, 0.8947, 0.9303, 0.8217, 0.6667, 0.9955, 0.9966, 0.9848, 0.9879, 0.9777, 0.9824, 0.9757, 0.9778, 0.985, 0.9853, 0.9944, 0.9998, 0.9999, 0.9993, 0.9995, 0.9988, 0.999, 0.999, 0.9988, 0.9989, 0.9994, 0.9997, 1.0, 1.0, 1.0, 1.0, 1.0, 1.0, 1.0, 1.0, 1.0, 1.0, 1.0]): _vg.add([_i], _w, 'REPLACE')
_vg = ob_snake_mesh.vertex_groups.new(name='Bone.003')
for _i, _w in zip([0, 1, 2, 3, 4, 5, 6, 7, 20, 23, 26], [0.9233, 0.8376, 0.4882, 0.1224, 0.0554, 0.1276, 0.521, 0.8729, 0.9173, 0.7703, 0.9035]): _vg.add([_i], _w, 'REPLACE')
_vg = ob_snake_mesh.vertex_groups.new(name='Bone.004')
for _i, _w in zip([8, 9, 10, 11, 21, 24, 27, 28, 30, 31, 32], [0.9623, 0.9606, 0.9606, 0.9655, 0.9623, 0.9681, 0.9681, 0.9679, 0.9692, 0.9679, 0.9655]): _vg.add([_i], _w, 'REPLACE')
_vg = ob_snake_mesh.vertex_groups.new(name='Bone.005')
for _i, _w in zip([33, 34, 35, 36, 37, 38, 39, 40, 41, 42, 43], [0.9617, 0.9619, 0.9625, 0.9571, 0.9555, 0.9597, 0.9612, 0.9551, 0.9562, 0.9587, 0.961]): _vg.add([_i], _w, 'REPLACE')
_vg = ob_snake_mesh.vertex_groups.new(name='Bone.006')
for _i, _w in zip([44, 45, 46, 47, 48, 49, 50, 51, 52, 53, 54, 55, 56, 57, 58, 59, 60, 61, 62, 63, 64, 65], [0.9659, 0.968, 0.9663, 0.9728, 0.9741, 0.9689, 0.9659, 0.9742, 0.9731, 0.9691, 0.9678, 0.1241, 0.22, 0.09245, 0.8557, 0.9458, 0.4691, 0.123, 0.9467, 0.8588, 0.4702, 0.2186]): _vg.add([_i], _w, 'REPLACE')
_vg = ob_snake_mesh.vertex_groups.new(name='Bone.007')
for _i, _w in zip([55, 56, 57, 58, 59, 60, 61, 62, 63, 64, 65, 66, 67, 68, 69, 70, 71, 72, 73, 74, 75, 76], [0.8676, 0.7737, 0.8981, 0.1424, 0.05287, 0.5276, 0.8677, 0.05181, 0.1385, 0.5242, 0.7729, 0.1704, 0.3231, 0.09538, 0.9051, 0.9556, 0.6794, 0.0845, 0.9369, 0.8007, 0.2155, 0.1116]): _vg.add([_i], _w, 'REPLACE')
_vg = ob_snake_mesh.vertex_groups.new(name='Bone.008')
for _i, _w in zip([66, 67, 68, 69, 70, 71, 72, 73, 74, 75, 76, 77], [0.8276, 0.6741, 0.903, 0.08739, 0.02119, 0.3162, 0.9137, 0.05458, 0.1923, 0.7806, 0.8862, 0.9957]): _vg.add([_i], _w, 'REPLACE')
_m = ob_snake_mesh.modifiers.new('Armature', 'ARMATURE')
_m = ob_snake_mesh.modifiers.new('Armature.001', 'ARMATURE')
_m.object = ob_snake
ob_snake.location = (0.0, 0.0, 0.0)
ob_snake.show_in_front = True
ob_snake.lineart.crease_threshold = 0.0

# ---- collection membership
col_collection.objects.link(ob_column)
col_collection.objects.link(ob_stone)
col_collection.objects.link(ob_gate)
col_collection.objects.link(ob_tunnel)
col_collection.objects.link(ob_wall)
col_collection.objects.link(ob_floor)
col_collection.objects.link(ob_ceiling)
col_collection.objects.link(ob_boulder)
col_collection.objects.link(ob_snake_mesh)
col_collection.objects.link(ob_snake)

# ---- scene / render settings (as saved in the file)
scene.frame_start = 1; scene.frame_end = 35; scene.frame_set(1)
scene.render.engine = 'BLENDER_EEVEE_NEXT'
scene.cycles.use_denoising = False
scene.cycles.samples = 128
scene.cycles.sampling_pattern = 'TABULATED_SOBOL'
scene.cycles.use_adaptive_sampling = False
scene.cycles.use_light_tree = False
scene.view_settings.view_transform = 'Filmic'
bpy.context.view_layer.update()

# ---- added for rendering (the .blend has no active camera and no usable light): camera, sun
cam_auto = bpy.data.cameras.new('AutoCamera')
cam_auto.lens = 50.0
cam_auto.sensor_width = 36.0
cam_auto.clip_end = 1000.0
ob_auto_camera = bpy.data.objects.new('AutoCamera', cam_auto)
scene.collection.objects.link(ob_auto_camera)
ob_auto_camera.location = (12.7935, -15.2461, 11.6495)
ob_auto_camera.rotation_euler = (1.09748, -7.21219e-08, 0.694738)
scene.camera = ob_auto_camera
light_auto_sun = bpy.data.lights.new('AutoSun', 'SUN')
light_auto_sun.energy = 3.0
light_auto_sun.angle = 0.0523599
ob_auto_sun = bpy.data.objects.new('AutoSun', light_auto_sun)
scene.collection.objects.link(ob_auto_sun)
ob_auto_sun.rotation_euler = (0.872665, 0.174533, 0.523599)
bpy.context.view_layer.update()
